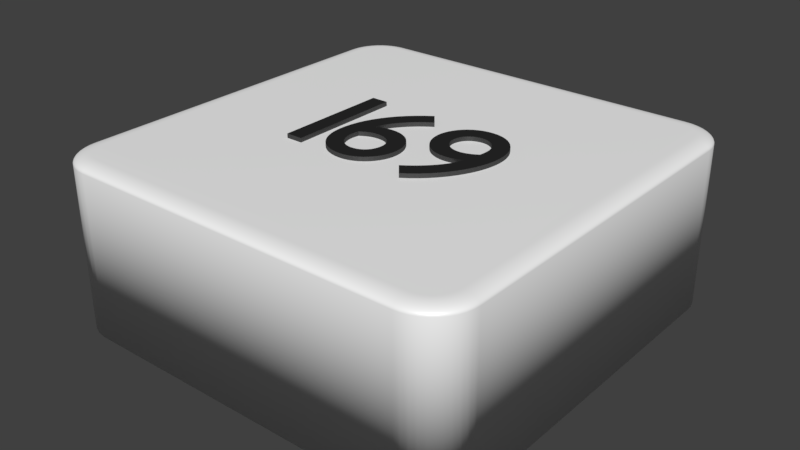 # Source: viereck.wei_.169.blend  (saved by Blender 2.79.0; exported with 4.5.12 LTS)
import bpy
from mathutils import Matrix  # noqa: F401  (used for matrix-valued properties, if any)

bpy.ops.wm.read_factory_settings(use_empty=True)
scene = bpy.context.scene
scene.name = 'Scene'

# ---- collections
col_collection_1 = bpy.data.collections.new('Collection 1'); scene.collection.children.link(col_collection_1)

# ---- materials (node trees are filled in below, after node groups)
mat_material_002 = bpy.data.materials.new('Material.002')
mat_material_002.alpha_threshold = 0.0
mat_material_002.roughness = 0.5
mat_material_006 = bpy.data.materials.new('Material.006')
mat_material_006.alpha_threshold = 0.0
mat_material_006.roughness = 0.5
mat_material_009 = bpy.data.materials.new('Material.009')
mat_material_009.alpha_threshold = 0.0
mat_material_009.roughness = 0.5
mat_material_010 = bpy.data.materials.new('Material.010')
mat_material_010.alpha_threshold = 0.0
mat_material_010.roughness = 0.5

# ---- material node trees
mat_material_002.use_nodes = True; mat_material_002.node_tree.nodes.clear()
_N = mat_material_002.node_tree.nodes; _L = mat_material_002.node_tree.links
n0 = _N.new('ShaderNodeOutputMaterial'); n0.name = 'Material Output'; n0.location = (300, 300)
n1 = _N.new('ShaderNodeMixShader'); n1.name = 'Mix Shader'; n1.location = (125, 271)
n1.inputs[0].default_value = 0.1
n2 = _N.new('ShaderNodeBsdfDiffuse'); n2.name = 'Diffuse BSDF'; n2.location = (-45, 392)
n2.inputs[0].default_value = (1.0, 1.0, 1.0, 1.0)
n3 = _N.new('ShaderNodeBsdfAnisotropic'); n3.name = 'Glossy BSDF'; n3.location = (-110, 201)
n3.distribution = 'GGX'
n3.inputs[1].default_value = 0.4472
_L.new(n2.outputs[0], n1.inputs[1])
_L.new(n1.outputs[0], n0.inputs[0])
_L.new(n3.outputs[0], n1.inputs[2])
n0.is_active_output = True
mat_material_006.use_nodes = True; mat_material_006.node_tree.nodes.clear()
_N = mat_material_006.node_tree.nodes; _L = mat_material_006.node_tree.links
n0 = _N.new('ShaderNodeOutputMaterial'); n0.name = 'Material Output'; n0.location = (408, 300)
n1 = _N.new('ShaderNodeMixShader'); n1.name = 'Mix Shader'; n1.location = (188, 334)
n1.inputs[0].default_value = 0.1
n2 = _N.new('ShaderNodeBsdfDiffuse'); n2.name = 'Diffuse BSDF'; n2.location = (-42, 498)
n2.inputs[0].default_value = (0.01298, 0.01298, 0.01298, 1.0)
n3 = _N.new('ShaderNodeBsdfAnisotropic'); n3.name = 'Glossy BSDF'; n3.location = (-37, 244)
n3.distribution = 'GGX'
n3.inputs[1].default_value = 0.4472
_L.new(n2.outputs[0], n1.inputs[1])
_L.new(n1.outputs[0], n0.inputs[0])
_L.new(n3.outputs[0], n1.inputs[2])
n0.is_active_output = True
mat_material_009.use_nodes = True; mat_material_009.node_tree.nodes.clear()
_N = mat_material_009.node_tree.nodes; _L = mat_material_009.node_tree.links
n0 = _N.new('ShaderNodeBsdfDiffuse'); n0.name = 'Diffuse BSDF'; n0.location = (-11, 313)
n0.inputs[0].default_value = (0.01298, 0.01298, 0.01298, 1.0)
n1 = _N.new('ShaderNodeOutputMaterial'); n1.name = 'Material Output'; n1.location = (543, 333)
n2 = _N.new('ShaderNodeMixShader'); n2.name = 'Mix Shader'; n2.location = (323, 311)
n2.inputs[0].default_value = 0.1
n3 = _N.new('ShaderNodeBsdfAnisotropic'); n3.name = 'Glossy BSDF'; n3.location = (-12, 164)
n3.distribution = 'GGX'
n3.inputs[1].default_value = 0.4472
_L.new(n0.outputs[0], n2.inputs[1])
_L.new(n2.outputs[0], n1.inputs[0])
_L.new(n3.outputs[0], n2.inputs[2])
n1.is_active_output = True
mat_material_010.use_nodes = True; mat_material_010.node_tree.nodes.clear()
_N = mat_material_010.node_tree.nodes; _L = mat_material_010.node_tree.links
n0 = _N.new('ShaderNodeBsdfDiffuse'); n0.name = 'Diffuse BSDF'; n0.location = (10, 300)
n0.inputs[0].default_value = (0.01298, 0.01298, 0.01298, 1.0)
n1 = _N.new('ShaderNodeOutputMaterial'); n1.name = 'Material Output'; n1.location = (383, 229)
n2 = _N.new('ShaderNodeBsdfAnisotropic'); n2.name = 'Glossy BSDF'; n2.location = (9, 167)
n2.distribution = 'GGX'
n2.inputs[1].default_value = 0.4472
n3 = _N.new('ShaderNodeMixShader'); n3.name = 'Mix Shader'; n3.location = (208, 244)
n3.inputs[0].default_value = 0.1
_L.new(n0.outputs[0], n3.inputs[1])
_L.new(n2.outputs[0], n3.inputs[2])
_L.new(n3.outputs[0], n1.inputs[0])
n1.is_active_output = True

# ---- world
world_world = bpy.data.worlds.new('World'); scene.world = world_world
world_world.color = (0.05088, 0.05088, 0.05088)
world_world.use_sun_shadow = False
world_world.sun_shadow_jitter_overblur = 0.0
world_world.cycles.sampling_method = 'MANUAL'

# ---- meshes
me_cube_003 = bpy.data.meshes.new('Cube.003')
me_cube_003.from_pydata([(-0.8, -1.0, -1.0), (-1.0, -0.8, -1.0), (-0.8313, -0.9975, -1.0), (-0.8618, -0.9902, -1.0), (-0.8908, -0.9782, -1.0), (-0.9176, -0.9618, -1.0), (-0.9414, -0.9414, -1.0), (-0.9618, -0.9176, -1.0), (-0.9782, -0.8908, -1.0), (-0.9902, -0.8618, -1.0), (-0.9975, -0.8313, -1.0), (-1.0, 0.8, -1.0), (-0.8, 1.0, -1.0), (-0.9975, 0.8313, -1.0), (-0.9902, 0.8618, -1.0), (-0.9782, 0.8908, -1.0), (-0.9618, 0.9176, -1.0), (-0.9414, 0.9414, -1.0), (-0.9176, 0.9618, -1.0), (-0.8908, 0.9782, -1.0), (-0.8618, 0.9902, -1.0), (-0.8313, 0.9975, -1.0), (1.0, -0.8, -1.0), (0.8, -1.0, -1.0), (0.9975, -0.8313, -1.0), (0.9902, -0.8618, -1.0), (0.9782, -0.8908, -1.0), (0.9618, -0.9176, -1.0), (0.9414, -0.9414, -1.0), (0.9176, -0.9618, -1.0), (0.8908, -0.9782, -1.0), (0.8618, -0.9902, -1.0), (0.8313, -0.9975, -1.0), (0.8, 1.0, -1.0), (1.0, 0.8, -1.0), (0.8313, 0.9975, -1.0), (0.8618, 0.9902, -1.0), (0.8908, 0.9782, -1.0), (0.9176, 0.9618, -1.0), (0.9414, 0.9414, -1.0), (0.9618, 0.9176, -1.0), (0.9782, 0.8908, -1.0), (0.9902, 0.8618, -1.0), (0.9975, 0.8313, -1.0), (-0.92, -0.7969, 1.0), (-1.0, -0.8, 0.92), (-0.9325, -0.7973, 0.999), (-0.9447, -0.7978, 0.9961), (-0.9563, -0.7983, 0.9913), (-0.967, -0.7987, 0.9847), (-0.9766, -0.7991, 0.9766), (-0.9847, -0.7994, 0.967), (-0.9913, -0.7997, 0.9563), (-0.9961, -0.7998, 0.9447), (-0.999, -0.8, 0.9325), (-0.7969, -0.92, 1.0), (-0.8, -1.0, 0.92), (-0.7973, -0.9325, 0.999), (-0.7978, -0.9447, 0.9961), (-0.7983, -0.9563, 0.9913), (-0.7987, -0.967, 0.9847), (-0.7991, -0.9766, 0.9766), (-0.7994, -0.9847, 0.967), (-0.7997, -0.9913, 0.9563), (-0.7998, -0.9961, 0.9447), (-0.8, -0.999, 0.9325), (-0.9183, -0.8187, 1.0), (-0.9975, -0.8313, 0.92), (-0.9307, -0.8207, 0.999), (-0.9428, -0.8226, 0.9961), (-0.9543, -0.8244, 0.9913), (-0.9649, -0.8261, 0.9847), (-0.9743, -0.8276, 0.9766), (-0.9824, -0.8289, 0.967), (-0.9889, -0.8299, 0.9563), (-0.9937, -0.8307, 0.9447), (-0.9966, -0.8311, 0.9325), (-0.9139, -0.837, 1.0), (-0.9902, -0.8618, 0.92), (-0.9258, -0.8409, 0.999), (-0.9375, -0.8447, 0.9961), (-0.9485, -0.8483, 0.9913), (-0.9588, -0.8516, 0.9847), (-0.9679, -0.8545, 0.9766), (-0.9756, -0.8571, 0.967), (-0.9819, -0.8591, 0.9563), (-0.9865, -0.8606, 0.9447), (-0.9893, -0.8615, 0.9325), (-0.9067, -0.8544, 1.0), (-0.9782, -0.8908, 0.92), (-0.9179, -0.8601, 0.999), (-0.9288, -0.8656, 0.9961), (-0.9392, -0.8709, 0.9913), (-0.9487, -0.8758, 0.9847), (-0.9573, -0.8801, 0.9766), (-0.9645, -0.8838, 0.967), (-0.9704, -0.8868, 0.9563), (-0.9747, -0.889, 0.9447), (-0.9773, -0.8903, 0.9325), (-0.8969, -0.8704, 1.0), (-0.9618, -0.9176, 0.92), (-0.907, -0.8778, 0.999), (-0.9169, -0.885, 0.9961), (-0.9264, -0.8918, 0.9913), (-0.935, -0.8981, 0.9847), (-0.9428, -0.9037, 0.9766), (-0.9494, -0.9085, 0.967), (-0.9547, -0.9124, 0.9563), (-0.9586, -0.9152, 0.9447), (-0.961, -0.917, 0.9325), (-0.8847, -0.8847, 1.0), (-0.9414, -0.9414, 0.92), (-0.8936, -0.8936, 0.999), (-0.9022, -0.9022, 0.9961), (-0.9104, -0.9104, 0.9913), (-0.918, -0.918, 0.9847), (-0.9248, -0.9248, 0.9766), (-0.9306, -0.9306, 0.967), (-0.9352, -0.9352, 0.9563), (-0.9386, -0.9386, 0.9447), (-0.9407, -0.9407, 0.9325), (-0.8704, -0.8969, 1.0), (-0.9176, -0.9618, 0.92), (-0.8778, -0.907, 0.999), (-0.885, -0.9169, 0.9961), (-0.8918, -0.9264, 0.9913), (-0.8981, -0.935, 0.9847), (-0.9037, -0.9428, 0.9766), (-0.9085, -0.9494, 0.967), (-0.9124, -0.9547, 0.9563), (-0.9152, -0.9586, 0.9447), (-0.917, -0.961, 0.9325), (-0.8544, -0.9067, 1.0), (-0.8908, -0.9782, 0.92), (-0.8601, -0.9179, 0.999), (-0.8656, -0.9288, 0.9961), (-0.8709, -0.9392, 0.9913), (-0.8758, -0.9487, 0.9847), (-0.8801, -0.9573, 0.9766), (-0.8838, -0.9645, 0.967), (-0.8868, -0.9704, 0.9563), (-0.889, -0.9747, 0.9447), (-0.8903, -0.9773, 0.9325), (-0.837, -0.9139, 1.0), (-0.8618, -0.9902, 0.92), (-0.8409, -0.9258, 0.999), (-0.8447, -0.9375, 0.9961), (-0.8483, -0.9485, 0.9913), (-0.8516, -0.9588, 0.9847), (-0.8545, -0.9679, 0.9766), (-0.8571, -0.9756, 0.967), (-0.8591, -0.9819, 0.9563), (-0.8606, -0.9865, 0.9447), (-0.8615, -0.9893, 0.9325), (-0.8187, -0.9183, 1.0), (-0.8313, -0.9975, 0.92), (-0.8207, -0.9307, 0.999), (-0.8226, -0.9428, 0.9961), (-0.8244, -0.9543, 0.9913), (-0.8261, -0.9649, 0.9847), (-0.8276, -0.9743, 0.9766), (-0.8289, -0.9824, 0.967), (-0.8299, -0.9889, 0.9563), (-0.8307, -0.9937, 0.9447), (-0.8311, -0.9966, 0.9325), (-0.7969, 0.92, 1.0), (-0.8, 1.0, 0.92), (-0.7973, 0.9325, 0.999), (-0.7978, 0.9447, 0.9961), (-0.7983, 0.9563, 0.9913), (-0.7987, 0.967, 0.9847), (-0.7991, 0.9766, 0.9766), (-0.7994, 0.9847, 0.967), (-0.7997, 0.9913, 0.9563), (-0.7998, 0.9961, 0.9447), (-0.8, 0.999, 0.9325), (-0.92, 0.7969, 1.0), (-1.0, 0.8, 0.92), (-0.9325, 0.7973, 0.999), (-0.9447, 0.7978, 0.9961), (-0.9563, 0.7983, 0.9913), (-0.967, 0.7987, 0.9847), (-0.9766, 0.7991, 0.9766), (-0.9847, 0.7994, 0.967), (-0.9913, 0.7997, 0.9563), (-0.9961, 0.7998, 0.9447), (-0.999, 0.8, 0.9325), (-0.8187, 0.9183, 1.0), (-0.8313, 0.9975, 0.92), (-0.8207, 0.9307, 0.999), (-0.8226, 0.9428, 0.9961), (-0.8244, 0.9543, 0.9913), (-0.8261, 0.9649, 0.9847), (-0.8276, 0.9743, 0.9766), (-0.8289, 0.9824, 0.967), (-0.8299, 0.9889, 0.9563), (-0.8307, 0.9937, 0.9447), (-0.8311, 0.9966, 0.9325), (-0.837, 0.9139, 1.0), (-0.8618, 0.9902, 0.92), (-0.8409, 0.9258, 0.999), (-0.8447, 0.9375, 0.9961), (-0.8483, 0.9485, 0.9913), (-0.8516, 0.9588, 0.9847), (-0.8545, 0.9679, 0.9766), (-0.8571, 0.9756, 0.967), (-0.8591, 0.9819, 0.9563), (-0.8606, 0.9865, 0.9447), (-0.8615, 0.9893, 0.9325), (-0.8544, 0.9067, 1.0), (-0.8908, 0.9782, 0.92), (-0.8601, 0.9179, 0.999), (-0.8656, 0.9288, 0.9961), (-0.8709, 0.9392, 0.9913), (-0.8758, 0.9487, 0.9847), (-0.8801, 0.9573, 0.9766), (-0.8838, 0.9645, 0.967), (-0.8868, 0.9704, 0.9563), (-0.889, 0.9747, 0.9447), (-0.8903, 0.9773, 0.9325), (-0.8704, 0.8969, 1.0), (-0.9176, 0.9618, 0.92), (-0.8778, 0.907, 0.999), (-0.885, 0.9169, 0.9961), (-0.8918, 0.9264, 0.9913), (-0.8981, 0.935, 0.9847), (-0.9037, 0.9428, 0.9766), (-0.9085, 0.9494, 0.967), (-0.9124, 0.9547, 0.9563), (-0.9152, 0.9586, 0.9447), (-0.917, 0.961, 0.9325), (-0.8847, 0.8847, 1.0), (-0.9414, 0.9414, 0.92), (-0.8936, 0.8936, 0.999), (-0.9022, 0.9022, 0.9961), (-0.9104, 0.9104, 0.9913), (-0.918, 0.918, 0.9847), (-0.9248, 0.9248, 0.9766), (-0.9306, 0.9306, 0.967), (-0.9352, 0.9352, 0.9563), (-0.9386, 0.9386, 0.9447), (-0.9407, 0.9407, 0.9325), (-0.8969, 0.8704, 1.0), (-0.9618, 0.9176, 0.92), (-0.907, 0.8778, 0.999), (-0.9169, 0.885, 0.9961), (-0.9264, 0.8918, 0.9913), (-0.935, 0.8981, 0.9847), (-0.9428, 0.9037, 0.9766), (-0.9494, 0.9085, 0.967), (-0.9547, 0.9124, 0.9563), (-0.9586, 0.9152, 0.9447), (-0.961, 0.917, 0.9325), (-0.9067, 0.8544, 1.0), (-0.9782, 0.8908, 0.92), (-0.9179, 0.8601, 0.999), (-0.9288, 0.8656, 0.9961), (-0.9392, 0.8709, 0.9913), (-0.9487, 0.8758, 0.9847), (-0.9573, 0.8801, 0.9766), (-0.9645, 0.8838, 0.967), (-0.9704, 0.8868, 0.9563), (-0.9747, 0.889, 0.9447), (-0.9773, 0.8903, 0.9325), (-0.9139, 0.837, 1.0), (-0.9902, 0.8618, 0.92), (-0.9258, 0.8409, 0.999), (-0.9375, 0.8447, 0.9961), (-0.9485, 0.8483, 0.9913), (-0.9588, 0.8516, 0.9847), (-0.9679, 0.8545, 0.9766), (-0.9756, 0.8571, 0.967), (-0.9819, 0.8591, 0.9563), (-0.9865, 0.8606, 0.9447), (-0.9893, 0.8615, 0.9325), (-0.9183, 0.8187, 1.0), (-0.9975, 0.8313, 0.92), (-0.9307, 0.8207, 0.999), (-0.9428, 0.8226, 0.9961), (-0.9543, 0.8244, 0.9913), (-0.9649, 0.8261, 0.9847), (-0.9743, 0.8276, 0.9766), (-0.9824, 0.8289, 0.967), (-0.9889, 0.8299, 0.9563), (-0.9937, 0.8307, 0.9447), (-0.9966, 0.8311, 0.9325), (0.7969, -0.92, 1.0), (0.8, -1.0, 0.92), (0.7973, -0.9325, 0.999), (0.7978, -0.9447, 0.9961), (0.7983, -0.9563, 0.9913), (0.7987, -0.967, 0.9847), (0.7991, -0.9766, 0.9766), (0.7994, -0.9847, 0.967), (0.7997, -0.9913, 0.9563), (0.7998, -0.9961, 0.9447), (0.8, -0.999, 0.9325), (0.92, -0.7969, 1.0), (1.0, -0.8, 0.92), (0.9325, -0.7973, 0.999), (0.9447, -0.7978, 0.9961), (0.9563, -0.7983, 0.9913), (0.967, -0.7987, 0.9847), (0.9766, -0.7991, 0.9766), (0.9847, -0.7994, 0.967), (0.9913, -0.7997, 0.9563), (0.9961, -0.7998, 0.9447), (0.999, -0.8, 0.9325), (0.8187, -0.9183, 1.0), (0.8313, -0.9975, 0.92), (0.8207, -0.9307, 0.999), (0.8226, -0.9428, 0.9961), (0.8244, -0.9543, 0.9913), (0.8261, -0.9649, 0.9847), (0.8276, -0.9743, 0.9766), (0.8289, -0.9824, 0.967), (0.8299, -0.9889, 0.9563), (0.8307, -0.9937, 0.9447), (0.8311, -0.9966, 0.9325), (0.837, -0.9139, 1.0), (0.8618, -0.9902, 0.92), (0.8409, -0.9258, 0.999), (0.8447, -0.9375, 0.9961), (0.8483, -0.9485, 0.9913), (0.8516, -0.9588, 0.9847), (0.8545, -0.9679, 0.9766), (0.8571, -0.9756, 0.967), (0.8591, -0.9819, 0.9563), (0.8606, -0.9865, 0.9447), (0.8615, -0.9893, 0.9325), (0.8544, -0.9067, 1.0), (0.8908, -0.9782, 0.92), (0.8601, -0.9179, 0.999), (0.8656, -0.9288, 0.9961), (0.8709, -0.9392, 0.9913), (0.8758, -0.9487, 0.9847), (0.8801, -0.9573, 0.9766), (0.8838, -0.9645, 0.967), (0.8868, -0.9704, 0.9563), (0.889, -0.9747, 0.9447), (0.8903, -0.9773, 0.9325), (0.8704, -0.8969, 1.0), (0.9176, -0.9618, 0.92), (0.8778, -0.907, 0.999), (0.885, -0.9169, 0.9961), (0.8918, -0.9264, 0.9913), (0.8981, -0.935, 0.9847), (0.9037, -0.9428, 0.9766), (0.9085, -0.9494, 0.967), (0.9124, -0.9547, 0.9563), (0.9152, -0.9586, 0.9447), (0.917, -0.961, 0.9325), (0.8847, -0.8847, 1.0), (0.9414, -0.9414, 0.92), (0.8936, -0.8936, 0.999), (0.9022, -0.9022, 0.9961), (0.9104, -0.9104, 0.9913), (0.918, -0.918, 0.9847), (0.9248, -0.9248, 0.9766), (0.9306, -0.9306, 0.967), (0.9352, -0.9352, 0.9563), (0.9386, -0.9386, 0.9447), (0.9407, -0.9407, 0.9325), (0.8969, -0.8704, 1.0), (0.9618, -0.9176, 0.92), (0.907, -0.8778, 0.999), (0.9169, -0.885, 0.9961), (0.9264, -0.8918, 0.9913), (0.935, -0.8981, 0.9847), (0.9428, -0.9037, 0.9766), (0.9494, -0.9085, 0.967), (0.9547, -0.9124, 0.9563), (0.9586, -0.9152, 0.9447), (0.961, -0.917, 0.9325), (0.9067, -0.8544, 1.0), (0.9782, -0.8908, 0.92), (0.9179, -0.8601, 0.999), (0.9288, -0.8656, 0.9961), (0.9392, -0.8709, 0.9913), (0.9487, -0.8758, 0.9847), (0.9573, -0.8801, 0.9766), (0.9645, -0.8838, 0.967), (0.9704, -0.8868, 0.9563), (0.9747, -0.889, 0.9447), (0.9773, -0.8903, 0.9325), (0.9139, -0.837, 1.0), (0.9902, -0.8618, 0.92), (0.9258, -0.8409, 0.999), (0.9375, -0.8447, 0.9961), (0.9485, -0.8483, 0.9913), (0.9588, -0.8516, 0.9847), (0.9679, -0.8545, 0.9766), (0.9756, -0.8571, 0.967), (0.9819, -0.8591, 0.9563), (0.9865, -0.8606, 0.9447), (0.9893, -0.8615, 0.9325), (0.9183, -0.8187, 1.0), (0.9975, -0.8313, 0.92), (0.9307, -0.8207, 0.999), (0.9428, -0.8226, 0.9961), (0.9543, -0.8244, 0.9913), (0.9649, -0.8261, 0.9847), (0.9743, -0.8276, 0.9766), (0.9824, -0.8289, 0.967), (0.9889, -0.8299, 0.9563), (0.9937, -0.8307, 0.9447), (0.9966, -0.8311, 0.9325), (0.92, 0.7969, 1.0), (1.0, 0.8, 0.92), (0.9325, 0.7973, 0.999), (0.9447, 0.7978, 0.9961), (0.9563, 0.7983, 0.9913), (0.967, 0.7987, 0.9847), (0.9766, 0.7991, 0.9766), (0.9847, 0.7994, 0.967), (0.9913, 0.7997, 0.9563), (0.9961, 0.7998, 0.9447), (0.999, 0.8, 0.9325), (0.7969, 0.92, 1.0), (0.8, 1.0, 0.92), (0.7973, 0.9325, 0.999), (0.7978, 0.9447, 0.9961), (0.7983, 0.9563, 0.9913), (0.7987, 0.967, 0.9847), (0.7991, 0.9766, 0.9766), (0.7994, 0.9847, 0.967), (0.7997, 0.9913, 0.9563), (0.7998, 0.9961, 0.9447), (0.8, 0.999, 0.9325), (0.9183, 0.8187, 1.0), (0.9975, 0.8313, 0.92), (0.9307, 0.8207, 0.999), (0.9428, 0.8226, 0.9961), (0.9543, 0.8244, 0.9913), (0.9649, 0.8261, 0.9847), (0.9743, 0.8276, 0.9766), (0.9824, 0.8289, 0.967), (0.9889, 0.8299, 0.9563), (0.9937, 0.8307, 0.9447), (0.9966, 0.8311, 0.9325), (0.9139, 0.837, 1.0), (0.9902, 0.8618, 0.92), (0.9258, 0.8409, 0.999), (0.9375, 0.8447, 0.9961), (0.9485, 0.8483, 0.9913), (0.9588, 0.8516, 0.9847), (0.9679, 0.8545, 0.9766), (0.9756, 0.8571, 0.967), (0.9819, 0.8591, 0.9563), (0.9865, 0.8606, 0.9447), (0.9893, 0.8615, 0.9325), (0.9067, 0.8544, 1.0), (0.9782, 0.8908, 0.92), (0.9179, 0.8601, 0.999), (0.9288, 0.8656, 0.9961), (0.9392, 0.8709, 0.9913), (0.9487, 0.8758, 0.9847), (0.9573, 0.8801, 0.9766), (0.9645, 0.8838, 0.967), (0.9704, 0.8868, 0.9563), (0.9747, 0.889, 0.9447), (0.9773, 0.8903, 0.9325), (0.8969, 0.8704, 1.0), (0.9618, 0.9176, 0.92), (0.907, 0.8778, 0.999), (0.9169, 0.885, 0.9961), (0.9264, 0.8918, 0.9913), (0.935, 0.8981, 0.9847), (0.9428, 0.9037, 0.9766), (0.9494, 0.9085, 0.967), (0.9547, 0.9124, 0.9563), (0.9586, 0.9152, 0.9447), (0.961, 0.917, 0.9325), (0.8847, 0.8847, 1.0), (0.9414, 0.9414, 0.92), (0.8936, 0.8936, 0.999), (0.9022, 0.9022, 0.9961), (0.9104, 0.9104, 0.9913), (0.918, 0.918, 0.9847), (0.9248, 0.9248, 0.9766), (0.9306, 0.9306, 0.967), (0.9352, 0.9352, 0.9563), (0.9386, 0.9386, 0.9447), (0.9407, 0.9407, 0.9325), (0.8704, 0.8969, 1.0), (0.9176, 0.9618, 0.92), (0.8778, 0.907, 0.999), (0.885, 0.9169, 0.9961), (0.8918, 0.9264, 0.9913), (0.8981, 0.935, 0.9847), (0.9037, 0.9428, 0.9766), (0.9085, 0.9494, 0.967), (0.9124, 0.9547, 0.9563), (0.9152, 0.9586, 0.9447), (0.917, 0.961, 0.9325), (0.8544, 0.9067, 1.0), (0.8908, 0.9782, 0.92), (0.8601, 0.9179, 0.999), (0.8656, 0.9288, 0.9961), (0.8709, 0.9392, 0.9913), (0.8758, 0.9487, 0.9847), (0.8801, 0.9573, 0.9766), (0.8838, 0.9645, 0.967), (0.8868, 0.9704, 0.9563), (0.889, 0.9747, 0.9447), (0.8903, 0.9773, 0.9325), (0.837, 0.9139, 1.0), (0.8618, 0.9902, 0.92), (0.8409, 0.9258, 0.999), (0.8447, 0.9375, 0.9961), (0.8483, 0.9485, 0.9913), (0.8516, 0.9588, 0.9847), (0.8545, 0.9679, 0.9766), (0.8571, 0.9756, 0.967), (0.8591, 0.9819, 0.9563), (0.8606, 0.9865, 0.9447), (0.8615, 0.9893, 0.9325), (0.8187, 0.9183, 1.0), (0.8313, 0.9975, 0.92), (0.8207, 0.9307, 0.999), (0.8226, 0.9428, 0.9961), (0.8244, 0.9543, 0.9913), (0.8261, 0.9649, 0.9847), (0.8276, 0.9743, 0.9766), (0.8289, 0.9824, 0.967), (0.8299, 0.9889, 0.9563), (0.8307, 0.9937, 0.9447), (0.8311, 0.9966, 0.9325), (-0.305, 0.2728, 1.05), (-0.3834, 0.2728, 1.05), (-0.3834, -0.2728, 1.05), (-0.305, -0.2728, 1.05), (-0.305, 0.2728, 0.95), (-0.3834, 0.2728, 0.95), (-0.3834, -0.2728, 0.95), (-0.305, -0.2728, 0.95), (0.2287, -0.2815, 1.05), (0.26, -0.2604, 1.05), (0.2894, -0.2367, 1.05), (0.317, -0.2106, 1.05), (0.3425, -0.1824, 1.05), (0.3656, -0.1525, 1.05), (0.3863, -0.1212, 1.05), (0.4044, -0.08873, 1.05), (0.4196, -0.05547, 1.05), (0.4317, -0.02172, 1.05), (0.4406, 0.0122, 1.05), (0.4461, 0.04598, 1.05), (0.4479, 0.07931, 1.05), (0.4465, 0.1073, 1.05), (0.4421, 0.1338, 1.05), (0.435, 0.1587, 1.05), (0.4253, 0.1818, 1.05), (0.4133, 0.2029, 1.05), (0.3989, 0.2218, 1.05), (0.3825, 0.2383, 1.05), (0.3642, 0.2523, 1.05), (0.344, 0.2635, 1.05), (0.3222, 0.2717, 1.05), (0.2989, 0.2768, 1.05), (0.2743, 0.2785, 1.05), (0.2499, 0.2769, 1.05), (0.227, 0.2722, 1.05), (0.2058, 0.2646, 1.05), (0.1864, 0.2546, 1.05), (0.1689, 0.2423, 1.05), (0.1533, 0.228, 1.05), (0.1399, 0.2121, 1.05), (0.1287, 0.1947, 1.05), (0.1198, 0.1763, 1.05), (0.1133, 0.1569, 1.05), (0.1093, 0.1371, 1.05), (0.1079, 0.1169, 1.05), (0.1093, 0.09513, 1.05), (0.1134, 0.07429, 1.05), (0.1199, 0.05458, 1.05), (0.1288, 0.03617, 1.05), (0.1398, 0.01926, 1.05), (0.1527, 0.004013, 1.05), (0.1675, -0.009382, 1.05), (0.1839, -0.02075, 1.05), (0.2018, -0.0299, 1.05), (0.2209, -0.03666, 1.05), (0.2412, -0.04085, 1.05), (0.2623, -0.04229, 1.05), (0.2696, -0.04211, 1.05), (0.277, -0.04157, 1.05), (0.2844, -0.04069, 1.05), (0.2918, -0.03947, 1.05), (0.2992, -0.03793, 1.05), (0.3065, -0.03609, 1.05), (0.3138, -0.03394, 1.05), (0.3209, -0.0315, 1.05), (0.3278, -0.02879, 1.05), (0.3345, -0.02581, 1.05), (0.341, -0.02257, 1.05), (0.3471, -0.01909, 1.05), (0.3424, -0.03642, 1.05), (0.3359, -0.05398, 1.05), (0.3277, -0.07167, 1.05), (0.3177, -0.08943, 1.05), (0.306, -0.1072, 1.05), (0.2927, -0.1248, 1.05), (0.2779, -0.1422, 1.05), (0.2614, -0.1594, 1.05), (0.2434, -0.1762, 1.05), (0.224, -0.1927, 1.05), (0.2031, -0.2086, 1.05), (0.1807, -0.2239, 1.05), (0.1863, 0.1177, 1.05), (0.1871, 0.13, 1.05), (0.1894, 0.1416, 1.05), (0.193, 0.1525, 1.05), (0.198, 0.1625, 1.05), (0.2043, 0.1717, 1.05), (0.2116, 0.1798, 1.05), (0.2201, 0.1869, 1.05), (0.2296, 0.1929, 1.05), (0.24, 0.1977, 1.05), (0.2513, 0.2012, 1.05), (0.2633, 0.2034, 1.05), (0.2759, 0.2041, 1.05), (0.2883, 0.2032, 1.05), (0.3002, 0.2005, 1.05), (0.3115, 0.1962, 1.05), (0.322, 0.1903, 1.05), (0.3317, 0.1831, 1.05), (0.3404, 0.1747, 1.05), (0.3482, 0.1652, 1.05), (0.3547, 0.1547, 1.05), (0.36, 0.1434, 1.05), (0.3639, 0.1313, 1.05), (0.3663, 0.1187, 1.05), (0.3671, 0.1057, 1.05), (0.3671, 0.1024, 1.05), (0.3671, 0.09907, 1.05), (0.3671, 0.0958, 1.05), (0.367, 0.09253, 1.05), (0.3669, 0.08921, 1.05), (0.3666, 0.08581, 1.05), (0.3664, 0.0823, 1.05), (0.366, 0.07863, 1.05), (0.3655, 0.07478, 1.05), (0.3648, 0.07069, 1.05), (0.3641, 0.06635, 1.05), (0.3631, 0.06171, 1.05), (0.3557, 0.05676, 1.05), (0.3483, 0.0523, 1.05), (0.3408, 0.04831, 1.05), (0.3334, 0.04479, 1.05), (0.326, 0.04173, 1.05), (0.3187, 0.03911, 1.05), (0.3116, 0.03693, 1.05), (0.3047, 0.03517, 1.05), (0.2979, 0.03381, 1.05), (0.2914, 0.03286, 1.05), (0.2851, 0.0323, 1.05), (0.2791, 0.03211, 1.05), (0.2666, 0.0329, 1.05), (0.2545, 0.03518, 1.05), (0.243, 0.03885, 1.05), (0.2323, 0.04382, 1.05), (0.2225, 0.04997, 1.05), (0.2135, 0.05721, 1.05), (0.2057, 0.06544, 1.05), (0.199, 0.07454, 1.05), (0.1936, 0.08443, 1.05), (0.1897, 0.09498, 1.05), (0.1872, 0.1061, 1.05), (0.2287, -0.2815, 0.95), (0.26, -0.2604, 0.95), (0.2894, -0.2367, 0.95), (0.317, -0.2106, 0.95), (0.3425, -0.1824, 0.95), (0.3656, -0.1525, 0.95), (0.3863, -0.1212, 0.95), (0.4044, -0.08873, 0.95), (0.4196, -0.05547, 0.95), (0.4317, -0.02172, 0.95), (0.4406, 0.0122, 0.95), (0.4461, 0.04598, 0.95), (0.4479, 0.07931, 0.95), (0.4465, 0.1073, 0.95), (0.4421, 0.1338, 0.95), (0.435, 0.1587, 0.95), (0.4253, 0.1818, 0.95), (0.4133, 0.2029, 0.95), (0.3989, 0.2218, 0.95), (0.3825, 0.2383, 0.95), (0.3642, 0.2523, 0.95), (0.344, 0.2635, 0.95), (0.3222, 0.2717, 0.95), (0.2989, 0.2768, 0.95), (0.2743, 0.2785, 0.95), (0.2499, 0.2769, 0.95), (0.227, 0.2722, 0.95), (0.2058, 0.2646, 0.95), (0.1864, 0.2546, 0.95), (0.1689, 0.2423, 0.95), (0.1533, 0.228, 0.95), (0.1399, 0.2121, 0.95), (0.1287, 0.1947, 0.95), (0.1198, 0.1763, 0.95), (0.1133, 0.1569, 0.95), (0.1093, 0.1371, 0.95), (0.1079, 0.1169, 0.95), (0.1093, 0.09513, 0.95), (0.1134, 0.07429, 0.95), (0.1199, 0.05458, 0.95), (0.1288, 0.03617, 0.95), (0.1398, 0.01926, 0.95), (0.1527, 0.004013, 0.95), (0.1675, -0.009382, 0.95), (0.1839, -0.02075, 0.95), (0.2018, -0.0299, 0.95), (0.2209, -0.03666, 0.95), (0.2412, -0.04085, 0.95), (0.2623, -0.04229, 0.95), (0.2696, -0.04211, 0.95), (0.277, -0.04157, 0.95), (0.2844, -0.04069, 0.95), (0.2918, -0.03947, 0.95), (0.2992, -0.03793, 0.95), (0.3065, -0.03609, 0.95), (0.3138, -0.03394, 0.95), (0.3209, -0.0315, 0.95), (0.3278, -0.02879, 0.95), (0.3345, -0.02581, 0.95), (0.341, -0.02257, 0.95), (0.3471, -0.01909, 0.95), (0.3424, -0.03642, 0.95), (0.3359, -0.05398, 0.95), (0.3277, -0.07167, 0.95), (0.3177, -0.08943, 0.95), (0.306, -0.1072, 0.95), (0.2927, -0.1248, 0.95), (0.2779, -0.1422, 0.95), (0.2614, -0.1594, 0.95), (0.2434, -0.1762, 0.95), (0.224, -0.1927, 0.95), (0.2031, -0.2086, 0.95), (0.1807, -0.2239, 0.95), (0.1863, 0.1177, 0.95), (0.1871, 0.13, 0.95), (0.1894, 0.1416, 0.95), (0.193, 0.1525, 0.95), (0.198, 0.1625, 0.95), (0.2043, 0.1717, 0.95), (0.2116, 0.1798, 0.95), (0.2201, 0.1869, 0.95), (0.2296, 0.1929, 0.95), (0.24, 0.1977, 0.95), (0.2513, 0.2012, 0.95), (0.2633, 0.2034, 0.95), (0.2759, 0.2041, 0.95), (0.2883, 0.2032, 0.95), (0.3002, 0.2005, 0.95), (0.3115, 0.1962, 0.95), (0.322, 0.1903, 0.95), (0.3317, 0.1831, 0.95), (0.3404, 0.1747, 0.95), (0.3482, 0.1652, 0.95), (0.3547, 0.1547, 0.95), (0.36, 0.1434, 0.95), (0.3639, 0.1313, 0.95), (0.3663, 0.1187, 0.95), (0.3671, 0.1057, 0.95), (0.3671, 0.1024, 0.95), (0.3671, 0.09907, 0.95), (0.3671, 0.0958, 0.95), (0.367, 0.09253, 0.95), (0.3669, 0.08921, 0.95), (0.3666, 0.08581, 0.95), (0.3664, 0.0823, 0.95), (0.366, 0.07863, 0.95), (0.3655, 0.07478, 0.95), (0.3648, 0.07069, 0.95), (0.3641, 0.06635, 0.95), (0.3631, 0.06171, 0.95), (0.3557, 0.05676, 0.95), (0.3483, 0.0523, 0.95), (0.3408, 0.04831, 0.95), (0.3334, 0.04479, 0.95), (0.326, 0.04173, 0.95), (0.3187, 0.03911, 0.95), (0.3116, 0.03693, 0.95), (0.3047, 0.03517, 0.95), (0.2979, 0.03381, 0.95), (0.2914, 0.03286, 0.95), (0.2851, 0.0323, 0.95), (0.2791, 0.03211, 0.95), (0.2666, 0.0329, 0.95), (0.2545, 0.03518, 0.95), (0.243, 0.03885, 0.95), (0.2323, 0.04382, 0.95), (0.2225, 0.04997, 0.95), (0.2135, 0.05721, 0.95), (0.2057, 0.06544, 0.95), (0.199, 0.07454, 0.95), (0.1936, 0.08443, 0.95), (0.1897, 0.09498, 0.95), (0.1872, 0.1061, 0.95), (-0.03417, 0.2743, 1.05), (-0.06821, 0.2499, 1.05), (-0.09951, 0.2239, 1.05), (-0.128, 0.1965, 1.05), (-0.1537, 0.1678, 1.05), (-0.1765, 0.1379, 1.05), (-0.1965, 0.107, 1.05), (-0.2134, 0.07525, 1.05), (-0.2274, 0.04273, 1.05), (-0.2384, 0.009602, 1.05), (-0.2462, -0.024, 1.05), (-0.251, -0.05794, 1.05), (-0.2526, -0.09209, 1.05), (-0.2511, -0.1201, 1.05), (-0.2468, -0.1464, 1.05), (-0.2398, -0.1709, 1.05), (-0.2302, -0.1935, 1.05), (-0.2182, -0.2139, 1.05), (-0.2039, -0.2321, 1.05), (-0.1873, -0.2479, 1.05), (-0.1688, -0.2611, 1.05), (-0.1483, -0.2716, 1.05), (-0.126, -0.2793, 1.05), (-0.102, -0.2841, 1.05), (-0.07657, -0.2857, 1.05), (-0.05508, -0.2842, 1.05), (-0.03438, -0.2798, 1.05), (-0.01465, -0.2727, 1.05), (0.003879, -0.2631, 1.05), (0.02101, -0.2513, 1.05), (0.03653, -0.2374, 1.05), (0.05024, -0.2216, 1.05), (0.06192, -0.2043, 1.05), (0.07137, -0.1854, 1.05), (0.07838, -0.1654, 1.05), (0.08274, -0.1444, 1.05), (0.08423, -0.1225, 1.05), (0.08289, -0.1004, 1.05), (0.07897, -0.0793, 1.05), (0.07262, -0.05947, 1.05), (0.064, -0.04103, 1.05), (0.05325, -0.02415, 1.05), (0.04053, -0.008986, 1.05), (0.026, 0.004295, 1.05), (0.009805, 0.01553, 1.05), (-0.007903, 0.02455, 1.05), (-0.02697, 0.0312, 1.05), (-0.04724, 0.03531, 1.05), (-0.06857, 0.03671, 1.05), (-0.0774, 0.03649, 1.05), (-0.08591, 0.03583, 1.05), (-0.09409, 0.03479, 1.05), (-0.102, 0.0334, 1.05), (-0.1095, 0.03169, 1.05), (-0.1168, 0.02971, 1.05), (-0.1237, 0.0275, 1.05), (-0.1304, 0.0251, 1.05), (-0.1367, 0.02254, 1.05), (-0.1428, 0.01986, 1.05), (-0.1486, 0.01711, 1.05), (-0.1542, 0.01431, 1.05), (-0.1476, 0.03336, 1.05), (-0.1393, 0.05241, 1.05), (-0.1294, 0.07133, 1.05), (-0.1179, 0.08999, 1.05), (-0.1051, 0.1083, 1.05), (-0.09097, 0.126, 1.05), (-0.07572, 0.1431, 1.05), (-0.05947, 0.1594, 1.05), (-0.04234, 0.1749, 1.05), (-0.02446, 0.1892, 1.05), (-0.005961, 0.2024, 1.05), (0.01303, 0.2143, 1.05), (-0.171, -0.06649, 1.05), (-0.1627, -0.06121, 1.05), (-0.155, -0.05657, 1.05), (-0.1477, -0.05254, 1.05), (-0.1407, -0.04906, 1.05), (-0.134, -0.04612, 1.05), (-0.1275, -0.04369, 1.05), (-0.1209, -0.04171, 1.05), (-0.1143, -0.04017, 1.05), (-0.1074, -0.03904, 1.05), (-0.1002, -0.03826, 1.05), (-0.09267, -0.03782, 1.05), (-0.08457, -0.03769, 1.05), (-0.07186, -0.03842, 1.05), (-0.05981, -0.04057, 1.05), (-0.0485, -0.04406, 1.05), (-0.03802, -0.0488, 1.05), (-0.02844, -0.0547, 1.05), (-0.01987, -0.06169, 1.05), (-0.01237, -0.06967, 1.05), (-0.006047, -0.07857, 1.05), (-0.0009783, -0.08831, 1.05), (0.002749, -0.0988, 1.05), (0.005049, -0.1099, 1.05), (0.005834, -0.1217, 1.05), (0.005112, -0.1347, 1.05), (0.002986, -0.1469, 1.05), (-0.0004783, -0.1583, 1.05), (-0.005218, -0.1687, 1.05), (-0.01117, -0.1782, 1.05), (-0.01827, -0.1866, 1.05), (-0.02645, -0.1939, 1.05), (-0.03565, -0.2, 1.05), (-0.0458, -0.2048, 1.05), (-0.05685, -0.2084, 1.05), (-0.06873, -0.2105, 1.05), (-0.08137, -0.2113, 1.05), (-0.09546, -0.2101, 1.05), (-0.1092, -0.2068, 1.05), (-0.1223, -0.2013, 1.05), (-0.1345, -0.1937, 1.05), (-0.1455, -0.184, 1.05), (-0.1553, -0.1725, 1.05), (-0.1634, -0.1591, 1.05), (-0.1696, -0.1438, 1.05), (-0.1737, -0.1269, 1.05), (-0.1755, -0.1083, 1.05), (-0.1747, -0.08816, 1.05), (-0.03417, 0.2743, 0.95), (-0.06821, 0.2499, 0.95), (-0.09951, 0.2239, 0.95), (-0.128, 0.1965, 0.95), (-0.1537, 0.1678, 0.95), (-0.1765, 0.1379, 0.95), (-0.1965, 0.107, 0.95), (-0.2134, 0.07525, 0.95), (-0.2274, 0.04273, 0.95), (-0.2384, 0.009602, 0.95), (-0.2462, -0.024, 0.95), (-0.251, -0.05794, 0.95), (-0.2526, -0.09209, 0.95), (-0.2511, -0.1201, 0.95), (-0.2468, -0.1464, 0.95), (-0.2398, -0.1709, 0.95), (-0.2302, -0.1935, 0.95), (-0.2182, -0.2139, 0.95), (-0.2039, -0.2321, 0.95), (-0.1873, -0.2479, 0.95), (-0.1688, -0.2611, 0.95), (-0.1483, -0.2716, 0.95), (-0.126, -0.2793, 0.95), (-0.102, -0.2841, 0.95), (-0.07657, -0.2857, 0.95), (-0.05508, -0.2842, 0.95), (-0.03438, -0.2798, 0.95), (-0.01465, -0.2727, 0.95), (0.003879, -0.2631, 0.95), (0.02101, -0.2513, 0.95), (0.03653, -0.2374, 0.95), (0.05024, -0.2216, 0.95), (0.06192, -0.2043, 0.95), (0.07137, -0.1854, 0.95), (0.07838, -0.1654, 0.95), (0.08274, -0.1444, 0.95), (0.08423, -0.1225, 0.95), (0.08289, -0.1004, 0.95), (0.07897, -0.0793, 0.95), (0.07262, -0.05947, 0.95), (0.064, -0.04103, 0.95), (0.05325, -0.02415, 0.95), (0.04053, -0.008986, 0.95), (0.026, 0.004295, 0.95), (0.009805, 0.01553, 0.95), (-0.007903, 0.02455, 0.95), (-0.02697, 0.0312, 0.95), (-0.04724, 0.03531, 0.95), (-0.06857, 0.03671, 0.95), (-0.0774, 0.03649, 0.95), (-0.08591, 0.03583, 0.95), (-0.09409, 0.03479, 0.95), (-0.102, 0.0334, 0.95), (-0.1095, 0.03169, 0.95), (-0.1168, 0.02971, 0.95), (-0.1237, 0.0275, 0.95), (-0.1304, 0.0251, 0.95), (-0.1367, 0.02254, 0.95), (-0.1428, 0.01986, 0.95), (-0.1486, 0.01711, 0.95), (-0.1542, 0.01431, 0.95), (-0.1476, 0.03336, 0.95), (-0.1393, 0.05241, 0.95), (-0.1294, 0.07133, 0.95), (-0.1179, 0.08999, 0.95), (-0.1051, 0.1083, 0.95), (-0.09097, 0.126, 0.95), (-0.07572, 0.1431, 0.95), (-0.05947, 0.1594, 0.95), (-0.04234, 0.1749, 0.95), (-0.02446, 0.1892, 0.95), (-0.005961, 0.2024, 0.95), (0.01303, 0.2143, 0.95), (-0.171, -0.06649, 0.95), (-0.1627, -0.06121, 0.95), (-0.155, -0.05657, 0.95), (-0.1477, -0.05254, 0.95), (-0.1407, -0.04906, 0.95), (-0.134, -0.04612, 0.95), (-0.1275, -0.04369, 0.95), (-0.1209, -0.04171, 0.95), (-0.1143, -0.04017, 0.95), (-0.1074, -0.03904, 0.95), (-0.1002, -0.03826, 0.95), (-0.09267, -0.03782, 0.95), (-0.08457, -0.03769, 0.95), (-0.07186, -0.03842, 0.95), (-0.05981, -0.04057, 0.95), (-0.0485, -0.04406, 0.95), (-0.03802, -0.0488, 0.95), (-0.02844, -0.0547, 0.95), (-0.01987, -0.06169, 0.95), (-0.01237, -0.06967, 0.95), (-0.006047, -0.07857, 0.95), (-0.0009783, -0.08831, 0.95), (0.002749, -0.0988, 0.95), (0.005049, -0.1099, 0.95), (0.005834, -0.1217, 0.95), (0.005112, -0.1347, 0.95), (0.002986, -0.1469, 0.95), (-0.0004783, -0.1583, 0.95), (-0.005218, -0.1687, 0.95), (-0.01117, -0.1782, 0.95), (-0.01827, -0.1866, 0.95), (-0.02645, -0.1939, 0.95), (-0.03565, -0.2, 0.95), (-0.0458, -0.2048, 0.95), (-0.05685, -0.2084, 0.95), (-0.06873, -0.2105, 0.95), (-0.08137, -0.2113, 0.95), (-0.09546, -0.2101, 0.95), (-0.1092, -0.2068, 0.95), (-0.1223, -0.2013, 0.95), (-0.1345, -0.1937, 0.95), (-0.1455, -0.184, 0.95), (-0.1553, -0.1725, 0.95), (-0.1634, -0.1591, 0.95), (-0.1696, -0.1438, 0.95), (-0.1737, -0.1269, 0.95), (-0.1755, -0.1083, 0.95), (-0.1747, -0.08816, 0.95)], [], [(9, 78, 67, 10), (309, 32, 31, 320), (0, 56, 155, 2), (407, 429, 440, 451, 462, 473, 484, 495, 506, 517, 418, 165, 187, 198, 209, 220, 231, 242, 253, 264, 275, 176, 44, 66, 77, 88, 99, 110, 121, 132, 143, 154, 55, 286, 308, 319, 330, 341, 352, 363, 374, 385, 396, 297), (276, 13, 11, 177), (23, 287, 56, 0), (166, 12, 21, 188), (2, 155, 144, 3), (3, 144, 133, 4), (4, 133, 122, 5), (5, 122, 111, 6), (6, 111, 100, 7), (7, 100, 89, 8), (8, 89, 78, 9), (1, 45, 177, 11), (12, 166, 419, 33), (199, 20, 19, 210), (210, 19, 18, 221), (221, 18, 17, 232), (232, 17, 16, 243), (243, 16, 15, 254), (254, 15, 14, 265), (265, 14, 13, 276), (287, 23, 32, 309), (188, 21, 20, 199), (518, 35, 33, 419), (441, 42, 41, 452), (452, 41, 40, 463), (463, 40, 39, 474), (474, 39, 38, 485), (485, 38, 37, 496), (496, 37, 36, 507), (507, 36, 35, 518), (430, 43, 42, 441), (397, 24, 22, 298), (320, 31, 30, 331), (331, 30, 29, 342), (342, 29, 28, 353), (353, 28, 27, 364), (364, 27, 26, 375), (375, 26, 25, 386), (386, 25, 24, 397), (408, 34, 43, 430), (34, 408, 298, 22), (11, 13, 14, 15, 16, 17, 18, 19, 20, 21, 12, 33, 35, 36, 37, 38, 39, 40, 41, 42, 43, 34, 22, 24, 25, 26, 27, 28, 29, 30, 31, 32, 23, 0, 2, 3, 4, 5, 6, 7, 8, 9, 10, 1), (55, 154, 156, 57), (57, 156, 157, 58), (58, 157, 158, 59), (59, 158, 159, 60), (60, 159, 160, 61), (61, 160, 161, 62), (62, 161, 162, 63), (63, 162, 163, 64), (64, 163, 164, 65), (65, 164, 155, 56), (154, 143, 145, 156), (156, 145, 146, 157), (157, 146, 147, 158), (158, 147, 148, 159), (159, 148, 149, 160), (160, 149, 150, 161), (161, 150, 151, 162), (162, 151, 152, 163), (163, 152, 153, 164), (164, 153, 144, 155), (143, 132, 134, 145), (145, 134, 135, 146), (146, 135, 136, 147), (147, 136, 137, 148), (148, 137, 138, 149), (149, 138, 139, 150), (150, 139, 140, 151), (151, 140, 141, 152), (152, 141, 142, 153), (153, 142, 133, 144), (132, 121, 123, 134), (134, 123, 124, 135), (135, 124, 125, 136), (136, 125, 126, 137), (137, 126, 127, 138), (138, 127, 128, 139), (139, 128, 129, 140), (140, 129, 130, 141), (141, 130, 131, 142), (142, 131, 122, 133), (121, 110, 112, 123), (123, 112, 113, 124), (124, 113, 114, 125), (125, 114, 115, 126), (126, 115, 116, 127), (127, 116, 117, 128), (128, 117, 118, 129), (129, 118, 119, 130), (130, 119, 120, 131), (131, 120, 111, 122), (110, 99, 101, 112), (112, 101, 102, 113), (113, 102, 103, 114), (114, 103, 104, 115), (115, 104, 105, 116), (116, 105, 106, 117), (117, 106, 107, 118), (118, 107, 108, 119), (119, 108, 109, 120), (120, 109, 100, 111), (99, 88, 90, 101), (101, 90, 91, 102), (102, 91, 92, 103), (103, 92, 93, 104), (104, 93, 94, 105), (105, 94, 95, 106), (106, 95, 96, 107), (107, 96, 97, 108), (108, 97, 98, 109), (109, 98, 89, 100), (88, 77, 79, 90), (90, 79, 80, 91), (91, 80, 81, 92), (92, 81, 82, 93), (93, 82, 83, 94), (94, 83, 84, 95), (95, 84, 85, 96), (96, 85, 86, 97), (97, 86, 87, 98), (98, 87, 78, 89), (77, 66, 68, 79), (79, 68, 69, 80), (80, 69, 70, 81), (81, 70, 71, 82), (82, 71, 72, 83), (83, 72, 73, 84), (84, 73, 74, 85), (85, 74, 75, 86), (86, 75, 76, 87), (87, 76, 67, 78), (66, 44, 46, 68), (68, 46, 47, 69), (69, 47, 48, 70), (70, 48, 49, 71), (71, 49, 50, 72), (72, 50, 51, 73), (73, 51, 52, 74), (74, 52, 53, 75), (75, 53, 54, 76), (76, 54, 45, 67), (187, 165, 167, 189), (189, 167, 168, 190), (190, 168, 169, 191), (191, 169, 170, 192), (192, 170, 171, 193), (193, 171, 172, 194), (194, 172, 173, 195), (195, 173, 174, 196), (196, 174, 175, 197), (197, 175, 166, 188), (198, 187, 189, 200), (200, 189, 190, 201), (201, 190, 191, 202), (202, 191, 192, 203), (203, 192, 193, 204), (204, 193, 194, 205), (205, 194, 195, 206), (206, 195, 196, 207), (207, 196, 197, 208), (208, 197, 188, 199), (209, 198, 200, 211), (211, 200, 201, 212), (212, 201, 202, 213), (213, 202, 203, 214), (214, 203, 204, 215), (215, 204, 205, 216), (216, 205, 206, 217), (217, 206, 207, 218), (218, 207, 208, 219), (219, 208, 199, 210), (220, 209, 211, 222), (222, 211, 212, 223), (223, 212, 213, 224), (224, 213, 214, 225), (225, 214, 215, 226), (226, 215, 216, 227), (227, 216, 217, 228), (228, 217, 218, 229), (229, 218, 219, 230), (230, 219, 210, 221), (231, 220, 222, 233), (233, 222, 223, 234), (234, 223, 224, 235), (235, 224, 225, 236), (236, 225, 226, 237), (237, 226, 227, 238), (238, 227, 228, 239), (239, 228, 229, 240), (240, 229, 230, 241), (241, 230, 221, 232), (242, 231, 233, 244), (244, 233, 234, 245), (245, 234, 235, 246), (246, 235, 236, 247), (247, 236, 237, 248), (248, 237, 238, 249), (249, 238, 239, 250), (250, 239, 240, 251), (251, 240, 241, 252), (252, 241, 232, 243), (253, 242, 244, 255), (255, 244, 245, 256), (256, 245, 246, 257), (257, 246, 247, 258), (258, 247, 248, 259), (259, 248, 249, 260), (260, 249, 250, 261), (261, 250, 251, 262), (262, 251, 252, 263), (263, 252, 243, 254), (264, 253, 255, 266), (266, 255, 256, 267), (267, 256, 257, 268), (268, 257, 258, 269), (269, 258, 259, 270), (270, 259, 260, 271), (271, 260, 261, 272), (272, 261, 262, 273), (273, 262, 263, 274), (274, 263, 254, 265), (275, 264, 266, 277), (277, 266, 267, 278), (278, 267, 268, 279), (279, 268, 269, 280), (280, 269, 270, 281), (281, 270, 271, 282), (282, 271, 272, 283), (283, 272, 273, 284), (284, 273, 274, 285), (285, 274, 265, 276), (176, 275, 277, 178), (178, 277, 278, 179), (179, 278, 279, 180), (180, 279, 280, 181), (181, 280, 281, 182), (182, 281, 282, 183), (183, 282, 283, 184), (184, 283, 284, 185), (185, 284, 285, 186), (186, 285, 276, 177), (429, 407, 409, 431), (431, 409, 410, 432), (432, 410, 411, 433), (433, 411, 412, 434), (434, 412, 413, 435), (435, 413, 414, 436), (436, 414, 415, 437), (437, 415, 416, 438), (438, 416, 417, 439), (439, 417, 408, 430), (440, 429, 431, 442), (442, 431, 432, 443), (443, 432, 433, 444), (444, 433, 434, 445), (445, 434, 435, 446), (446, 435, 436, 447), (447, 436, 437, 448), (448, 437, 438, 449), (449, 438, 439, 450), (450, 439, 430, 441), (451, 440, 442, 453), (453, 442, 443, 454), (454, 443, 444, 455), (455, 444, 445, 456), (456, 445, 446, 457), (457, 446, 447, 458), (458, 447, 448, 459), (459, 448, 449, 460), (460, 449, 450, 461), (461, 450, 441, 452), (462, 451, 453, 464), (464, 453, 454, 465), (465, 454, 455, 466), (466, 455, 456, 467), (467, 456, 457, 468), (468, 457, 458, 469), (469, 458, 459, 470), (470, 459, 460, 471), (471, 460, 461, 472), (472, 461, 452, 463), (473, 462, 464, 475), (475, 464, 465, 476), (476, 465, 466, 477), (477, 466, 467, 478), (478, 467, 468, 479), (479, 468, 469, 480), (480, 469, 470, 481), (481, 470, 471, 482), (482, 471, 472, 483), (483, 472, 463, 474), (484, 473, 475, 486), (486, 475, 476, 487), (487, 476, 477, 488), (488, 477, 478, 489), (489, 478, 479, 490), (490, 479, 480, 491), (491, 480, 481, 492), (492, 481, 482, 493), (493, 482, 483, 494), (494, 483, 474, 485), (495, 484, 486, 497), (497, 486, 487, 498), (498, 487, 488, 499), (499, 488, 489, 500), (500, 489, 490, 501), (501, 490, 491, 502), (502, 491, 492, 503), (503, 492, 493, 504), (504, 493, 494, 505), (505, 494, 485, 496), (506, 495, 497, 508), (508, 497, 498, 509), (509, 498, 499, 510), (510, 499, 500, 511), (511, 500, 501, 512), (512, 501, 502, 513), (513, 502, 503, 514), (514, 503, 504, 515), (515, 504, 505, 516), (516, 505, 496, 507), (517, 506, 508, 519), (519, 508, 509, 520), (520, 509, 510, 521), (521, 510, 511, 522), (522, 511, 512, 523), (523, 512, 513, 524), (524, 513, 514, 525), (525, 514, 515, 526), (526, 515, 516, 527), (527, 516, 507, 518), (418, 517, 519, 420), (420, 519, 520, 421), (421, 520, 521, 422), (422, 521, 522, 423), (423, 522, 523, 424), (424, 523, 524, 425), (425, 524, 525, 426), (426, 525, 526, 427), (427, 526, 527, 428), (428, 527, 518, 419), (308, 286, 288, 310), (310, 288, 289, 311), (311, 289, 290, 312), (312, 290, 291, 313), (313, 291, 292, 314), (314, 292, 293, 315), (315, 293, 294, 316), (316, 294, 295, 317), (317, 295, 296, 318), (318, 296, 287, 309), (319, 308, 310, 321), (321, 310, 311, 322), (322, 311, 312, 323), (323, 312, 313, 324), (324, 313, 314, 325), (325, 314, 315, 326), (326, 315, 316, 327), (327, 316, 317, 328), (328, 317, 318, 329), (329, 318, 309, 320), (330, 319, 321, 332), (332, 321, 322, 333), (333, 322, 323, 334), (334, 323, 324, 335), (335, 324, 325, 336), (336, 325, 326, 337), (337, 326, 327, 338), (338, 327, 328, 339), (339, 328, 329, 340), (340, 329, 320, 331), (341, 330, 332, 343), (343, 332, 333, 344), (344, 333, 334, 345), (345, 334, 335, 346), (346, 335, 336, 347), (347, 336, 337, 348), (348, 337, 338, 349), (349, 338, 339, 350), (350, 339, 340, 351), (351, 340, 331, 342), (352, 341, 343, 354), (354, 343, 344, 355), (355, 344, 345, 356), (356, 345, 346, 357), (357, 346, 347, 358), (358, 347, 348, 359), (359, 348, 349, 360), (360, 349, 350, 361), (361, 350, 351, 362), (362, 351, 342, 353), (363, 352, 354, 365), (365, 354, 355, 366), (366, 355, 356, 367), (367, 356, 357, 368), (368, 357, 358, 369), (369, 358, 359, 370), (370, 359, 360, 371), (371, 360, 361, 372), (372, 361, 362, 373), (373, 362, 353, 364), (374, 363, 365, 376), (376, 365, 366, 377), (377, 366, 367, 378), (378, 367, 368, 379), (379, 368, 369, 380), (380, 369, 370, 381), (381, 370, 371, 382), (382, 371, 372, 383), (383, 372, 373, 384), (384, 373, 364, 375), (385, 374, 376, 387), (387, 376, 377, 388), (388, 377, 378, 389), (389, 378, 379, 390), (390, 379, 380, 391), (391, 380, 381, 392), (392, 381, 382, 393), (393, 382, 383, 394), (394, 383, 384, 395), (395, 384, 375, 386), (396, 385, 387, 398), (398, 387, 388, 399), (399, 388, 389, 400), (400, 389, 390, 401), (401, 390, 391, 402), (402, 391, 392, 403), (403, 392, 393, 404), (404, 393, 394, 405), (405, 394, 395, 406), (406, 395, 386, 397), (297, 396, 398, 299), (299, 398, 399, 300), (300, 399, 400, 301), (301, 400, 401, 302), (302, 401, 402, 303), (303, 402, 403, 304), (304, 403, 404, 305), (305, 404, 405, 306), (306, 405, 406, 307), (307, 406, 397, 298), (44, 176, 178, 46), (46, 178, 179, 47), (47, 179, 180, 48), (48, 180, 181, 49), (49, 181, 182, 50), (50, 182, 183, 51), (51, 183, 184, 52), (52, 184, 185, 53), (53, 185, 186, 54), (54, 186, 177, 45), (286, 55, 57, 288), (288, 57, 58, 289), (289, 58, 59, 290), (290, 59, 60, 291), (291, 60, 61, 292), (292, 61, 62, 293), (293, 62, 63, 294), (294, 63, 64, 295), (295, 64, 65, 296), (296, 65, 56, 287), (298, 408, 417, 307), (307, 417, 416, 306), (306, 416, 415, 305), (305, 415, 414, 304), (304, 414, 413, 303), (303, 413, 412, 302), (302, 412, 411, 301), (301, 411, 410, 300), (300, 410, 409, 299), (299, 409, 407, 297), (419, 166, 175, 428), (428, 175, 174, 427), (427, 174, 173, 426), (426, 173, 172, 425), (425, 172, 171, 424), (424, 171, 170, 423), (423, 170, 169, 422), (422, 169, 168, 421), (421, 168, 167, 420), (420, 167, 165, 418), (10, 67, 45, 1), (530, 528, 529), (530, 531, 528), (534, 533, 532), (534, 532, 535), (528, 531, 535, 532), (531, 530, 534, 535), (529, 528, 532, 533), (530, 529, 533, 534), (561, 559, 560), (562, 559, 561), (562, 558, 559), (563, 558, 562), (563, 557, 558), (564, 557, 563), (564, 556, 557), (565, 556, 564), (565, 555, 556), (566, 555, 565), (566, 554, 555), (567, 554, 566), (567, 553, 554), (568, 620, 567), (620, 621, 567), (621, 553, 567), (622, 553, 621), (568, 619, 620), (623, 553, 622), (623, 552, 553), (568, 618, 619), (624, 552, 623), (568, 617, 618), (625, 552, 624), (569, 617, 568), (569, 616, 617), (626, 552, 625), (569, 615, 616), (627, 552, 626), (627, 551, 552), (569, 614, 615), (570, 614, 569), (628, 551, 627), (570, 613, 614), (629, 551, 628), (570, 612, 613), (629, 550, 551), (571, 612, 570), (630, 550, 629), (571, 611, 612), (631, 550, 630), (571, 610, 611), (572, 610, 571), (631, 549, 550), (632, 549, 631), (572, 609, 610), (633, 549, 632), (572, 668, 609), (573, 668, 572), (633, 548, 549), (573, 667, 668), (634, 548, 633), (635, 548, 634), (636, 548, 635), (637, 548, 636), (574, 667, 573), (574, 666, 667), (638, 548, 637), (639, 548, 638), (640, 548, 639), (574, 665, 666), (641, 548, 640), (641, 547, 548), (642, 547, 641), (643, 547, 642), (574, 664, 665), (575, 664, 574), (644, 547, 643), (645, 547, 644), (575, 663, 664), (646, 547, 645), (575, 662, 663), (647, 547, 646), (576, 662, 575), (648, 547, 647), (576, 661, 662), (649, 547, 648), (649, 546, 547), (650, 546, 649), (576, 660, 661), (651, 546, 650), (652, 546, 651), (576, 659, 660), (653, 546, 652), (577, 659, 576), (577, 658, 659), (654, 546, 653), (655, 546, 654), (577, 657, 658), (656, 546, 655), (657, 546, 656), (577, 546, 657), (578, 546, 577), (578, 545, 546), (579, 545, 578), (580, 596, 579), (596, 545, 579), (580, 595, 596), (597, 545, 596), (581, 595, 580), (597, 544, 545), (581, 594, 595), (581, 593, 594), (581, 592, 593), (582, 592, 581), (582, 591, 592), (582, 590, 591), (582, 589, 590), (598, 544, 597), (583, 589, 582), (583, 588, 589), (583, 587, 588), (583, 586, 587), (584, 586, 583), (584, 585, 586), (599, 544, 598), (599, 543, 544), (600, 543, 599), (600, 542, 543), (601, 542, 600), (602, 542, 601), (602, 541, 542), (603, 541, 602), (604, 541, 603), (604, 540, 541), (605, 540, 604), (606, 540, 605), (606, 539, 540), (607, 539, 606), (608, 539, 607), (608, 538, 539), (536, 538, 608), (536, 537, 538), (694, 693, 692), (695, 694, 692), (695, 692, 691), (696, 695, 691), (696, 691, 690), (697, 696, 690), (697, 690, 689), (698, 697, 689), (698, 689, 688), (699, 698, 688), (699, 688, 687), (700, 699, 687), (700, 687, 686), (701, 700, 753), (753, 700, 754), (754, 700, 686), (755, 754, 686), (701, 753, 752), (756, 755, 686), (756, 686, 685), (701, 752, 751), (757, 756, 685), (701, 751, 750), (758, 757, 685), (702, 701, 750), (702, 750, 749), (759, 758, 685), (702, 749, 748), (760, 759, 685), (760, 685, 684), (702, 748, 747), (703, 702, 747), (761, 760, 684), (703, 747, 746), (762, 761, 684), (703, 746, 745), (762, 684, 683), (704, 703, 745), (763, 762, 683), (704, 745, 744), (764, 763, 683), (704, 744, 743), (705, 704, 743), (764, 683, 682), (765, 764, 682), (705, 743, 742), (766, 765, 682), (705, 742, 801), (706, 705, 801), (766, 682, 681), (706, 801, 800), (767, 766, 681), (768, 767, 681), (769, 768, 681), (770, 769, 681), (707, 706, 800), (707, 800, 799), (771, 770, 681), (772, 771, 681), (773, 772, 681), (707, 799, 798), (774, 773, 681), (774, 681, 680), (775, 774, 680), (776, 775, 680), (707, 798, 797), (708, 707, 797), (777, 776, 680), (778, 777, 680), (708, 797, 796), (779, 778, 680), (708, 796, 795), (780, 779, 680), (709, 708, 795), (781, 780, 680), (709, 795, 794), (782, 781, 680), (782, 680, 679), (783, 782, 679), (709, 794, 793), (784, 783, 679), (785, 784, 679), (709, 793, 792), (786, 785, 679), (710, 709, 792), (710, 792, 791), (787, 786, 679), (788, 787, 679), (710, 791, 790), (789, 788, 679), (790, 789, 679), (710, 790, 679), (711, 710, 679), (711, 679, 678), (712, 711, 678), (713, 712, 729), (729, 712, 678), (713, 729, 728), (730, 729, 678), (714, 713, 728), (730, 678, 677), (714, 728, 727), (714, 727, 726), (714, 726, 725), (715, 714, 725), (715, 725, 724), (715, 724, 723), (715, 723, 722), (731, 730, 677), (716, 715, 722), (716, 722, 721), (716, 721, 720), (716, 720, 719), (717, 716, 719), (717, 719, 718), (732, 731, 677), (732, 677, 676), (733, 732, 676), (733, 676, 675), (734, 733, 675), (735, 734, 675), (735, 675, 674), (736, 735, 674), (737, 736, 674), (737, 674, 673), (738, 737, 673), (739, 738, 673), (739, 673, 672), (740, 739, 672), (741, 740, 672), (741, 672, 671), (669, 741, 671), (669, 671, 670), (588, 587, 720, 721), (561, 560, 693, 694), (565, 564, 697, 698), (536, 608, 741, 669), (596, 595, 728, 729), (613, 612, 745, 746), (577, 576, 709, 710), (620, 619, 752, 753), (654, 653, 786, 787), (581, 580, 713, 714), (665, 664, 797, 798), (605, 604, 737, 738), (545, 544, 677, 678), (634, 633, 766, 767), (600, 599, 732, 733), (549, 548, 681, 682), (573, 572, 705, 706), (616, 615, 748, 749), (601, 600, 733, 734), (560, 559, 692, 693), (541, 540, 673, 674), (624, 623, 756, 757), (556, 555, 688, 689), (650, 649, 782, 783), (628, 627, 760, 761), (569, 568, 701, 702), (647, 646, 779, 780), (662, 661, 794, 795), (589, 588, 721, 722), (643, 642, 775, 776), (564, 563, 696, 697), (537, 536, 669, 670), (658, 657, 790, 791), (639, 638, 771, 772), (608, 607, 740, 741), (578, 577, 710, 711), (585, 584, 717, 718), (612, 611, 744, 745), (568, 567, 700, 701), (582, 581, 714, 715), (664, 663, 796, 797), (623, 622, 755, 756), (548, 547, 680, 681), (619, 618, 751, 752), (604, 603, 736, 737), (593, 592, 725, 726), (655, 654, 787, 788), (574, 573, 706, 707), (668, 667, 800, 801), (597, 596, 729, 730), (635, 634, 767, 768), (627, 626, 759, 760), (552, 551, 684, 685), (559, 558, 691, 692), (570, 569, 702, 703), (555, 554, 687, 688), (544, 543, 676, 677), (590, 589, 722, 723), (631, 630, 763, 764), (640, 639, 772, 773), (540, 539, 672, 673), (651, 650, 783, 784), (611, 610, 743, 744), (644, 643, 776, 777), (563, 562, 695, 696), (663, 662, 795, 796), (659, 658, 791, 792), (586, 585, 718, 719), (636, 635, 768, 769), (579, 578, 711, 712), (622, 621, 754, 755), (615, 614, 747, 748), (567, 566, 699, 700), (594, 593, 726, 727), (547, 546, 679, 680), (609, 668, 801, 742), (607, 606, 739, 740), (598, 597, 730, 731), (632, 631, 764, 765), (583, 582, 715, 716), (667, 666, 799, 800), (603, 602, 735, 736), (652, 651, 784, 785), (558, 557, 690, 691), (551, 550, 683, 684), (575, 574, 707, 708), (618, 617, 750, 751), (630, 629, 762, 763), (571, 570, 703, 704), (543, 542, 675, 676), (648, 647, 780, 781), (626, 625, 758, 759), (641, 640, 773, 774), (554, 553, 686, 687), (539, 538, 671, 672), (645, 644, 777, 778), (656, 655, 788, 789), (591, 590, 723, 724), (562, 561, 694, 695), (660, 659, 792, 793), (587, 586, 719, 720), (614, 613, 746, 747), (637, 636, 769, 770), (566, 565, 698, 699), (580, 579, 712, 713), (610, 609, 742, 743), (606, 605, 738, 739), (595, 594, 727, 728), (666, 665, 798, 799), (621, 620, 753, 754), (546, 545, 678, 679), (633, 632, 765, 766), (584, 583, 716, 717), (653, 652, 785, 786), (550, 549, 682, 683), (599, 598, 731, 732), (576, 575, 708, 709), (617, 616, 749, 750), (557, 556, 689, 690), (542, 541, 674, 675), (572, 571, 704, 705), (602, 601, 734, 735), (649, 648, 781, 782), (625, 624, 757, 758), (646, 645, 778, 779), (629, 628, 761, 762), (642, 641, 774, 775), (553, 552, 685, 686), (538, 537, 670, 671), (657, 656, 789, 790), (592, 591, 724, 725), (638, 637, 770, 771), (661, 660, 793, 794), (803, 874, 802), (804, 874, 803), (805, 874, 804), (805, 873, 874), (805, 872, 873), (806, 872, 805), (806, 871, 872), (806, 870, 871), (807, 870, 806), (807, 869, 870), (807, 868, 869), (808, 868, 807), (808, 867, 868), (808, 866, 867), (809, 866, 808), (809, 865, 866), (810, 865, 809), (810, 864, 865), (810, 863, 864), (811, 863, 810), (851, 849, 850), (852, 849, 851), (853, 849, 852), (853, 848, 849), (854, 848, 853), (855, 848, 854), (811, 862, 863), (856, 848, 855), (856, 847, 848), (857, 847, 856), (858, 847, 857), (859, 847, 858), (859, 846, 847), (860, 846, 859), (861, 846, 860), (862, 846, 861), (862, 845, 846), (811, 845, 862), (812, 845, 811), (812, 844, 845), (812, 843, 844), (813, 884, 812), (884, 885, 812), (885, 843, 812), (885, 886, 843), (886, 887, 843), (887, 842, 843), (888, 842, 887), (889, 842, 888), (813, 883, 884), (813, 882, 883), (890, 842, 889), (890, 841, 842), (813, 881, 882), (813, 880, 881), (891, 841, 890), (813, 879, 880), (892, 841, 891), (813, 878, 879), (813, 877, 878), (893, 841, 892), (813, 876, 877), (814, 876, 813), (893, 840, 841), (814, 875, 876), (894, 840, 893), (814, 922, 875), (895, 840, 894), (896, 840, 895), (896, 839, 840), (814, 921, 922), (897, 839, 896), (815, 921, 814), (898, 839, 897), (898, 838, 839), (815, 920, 921), (899, 838, 898), (816, 920, 815), (900, 838, 899), (900, 837, 838), (816, 919, 920), (901, 837, 900), (816, 918, 919), (901, 836, 837), (817, 918, 816), (902, 836, 901), (903, 836, 902), (817, 917, 918), (903, 835, 836), (904, 835, 903), (818, 917, 817), (818, 916, 917), (905, 835, 904), (818, 915, 916), (905, 834, 835), (906, 834, 905), (819, 915, 818), (819, 914, 915), (907, 834, 906), (908, 834, 907), (819, 913, 914), (908, 833, 834), (909, 833, 908), (819, 912, 913), (910, 833, 909), (819, 911, 912), (911, 833, 910), (819, 833, 911), (820, 833, 819), (820, 832, 833), (821, 832, 820), (821, 831, 832), (822, 831, 821), (822, 830, 831), (823, 830, 822), (823, 829, 830), (824, 829, 823), (824, 828, 829), (825, 828, 824), (825, 827, 828), (826, 827, 825), (924, 923, 995), (925, 924, 995), (926, 925, 995), (926, 995, 994), (926, 994, 993), (927, 926, 993), (927, 993, 992), (927, 992, 991), (928, 927, 991), (928, 991, 990), (928, 990, 989), (929, 928, 989), (929, 989, 988), (929, 988, 987), (930, 929, 987), (930, 987, 986), (931, 930, 986), (931, 986, 985), (931, 985, 984), (932, 931, 984), (972, 971, 970), (973, 972, 970), (974, 973, 970), (974, 970, 969), (975, 974, 969), (976, 975, 969), (932, 984, 983), (977, 976, 969), (977, 969, 968), (978, 977, 968), (979, 978, 968), (980, 979, 968), (980, 968, 967), (981, 980, 967), (982, 981, 967), (983, 982, 967), (983, 967, 966), (932, 983, 966), (933, 932, 966), (933, 966, 965), (933, 965, 964), (934, 933, 1005), (1005, 933, 1006), (1006, 933, 964), (1006, 964, 1007), (1007, 964, 1008), (1008, 964, 963), (1009, 1008, 963), (1010, 1009, 963), (934, 1005, 1004), (934, 1004, 1003), (1011, 1010, 963), (1011, 963, 962), (934, 1003, 1002), (934, 1002, 1001), (1012, 1011, 962), (934, 1001, 1000), (1013, 1012, 962), (934, 1000, 999), (934, 999, 998), (1014, 1013, 962), (934, 998, 997), (935, 934, 997), (1014, 962, 961), (935, 997, 996), (1015, 1014, 961), (935, 996, 1043), (1016, 1015, 961), (1017, 1016, 961), (1017, 961, 960), (935, 1043, 1042), (1018, 1017, 960), (936, 935, 1042), (1019, 1018, 960), (1019, 960, 959), (936, 1042, 1041), (1020, 1019, 959), (937, 936, 1041), (1021, 1020, 959), (1021, 959, 958), (937, 1041, 1040), (1022, 1021, 958), (937, 1040, 1039), (1022, 958, 957), (938, 937, 1039), (1023, 1022, 957), (1024, 1023, 957), (938, 1039, 1038), (1024, 957, 956), (1025, 1024, 956), (939, 938, 1038), (939, 1038, 1037), (1026, 1025, 956), (939, 1037, 1036), (1026, 956, 955), (1027, 1026, 955), (940, 939, 1036), (940, 1036, 1035), (1028, 1027, 955), (1029, 1028, 955), (940, 1035, 1034), (1029, 955, 954), (1030, 1029, 954), (940, 1034, 1033), (1031, 1030, 954), (940, 1033, 1032), (1032, 1031, 954), (940, 1032, 954), (941, 940, 954), (941, 954, 953), (942, 941, 953), (942, 953, 952), (943, 942, 952), (943, 952, 951), (944, 943, 951), (944, 951, 950), (945, 944, 950), (945, 950, 949), (946, 945, 949), (946, 949, 948), (947, 946, 948), (854, 853, 974, 975), (827, 826, 947, 948), (831, 830, 951, 952), (802, 874, 995, 923), (879, 878, 999, 1000), (862, 861, 982, 983), (843, 842, 963, 964), (886, 885, 1006, 1007), (920, 919, 1040, 1041), (847, 846, 967, 968), (871, 870, 991, 992), (900, 899, 1020, 1021), (811, 810, 931, 932), (866, 865, 986, 987), (815, 814, 935, 936), (839, 838, 959, 960), (882, 881, 1002, 1003), (826, 825, 946, 947), (867, 866, 987, 988), (807, 806, 927, 928), (890, 889, 1010, 1011), (822, 821, 942, 943), (916, 915, 1036, 1037), (835, 834, 955, 956), (894, 893, 1014, 1015), (913, 912, 1033, 1034), (855, 854, 975, 976), (830, 829, 950, 951), (909, 908, 1029, 1030), (803, 802, 923, 924), (905, 904, 1025, 1026), (874, 873, 994, 995), (844, 843, 964, 965), (878, 877, 998, 999), (851, 850, 971, 972), (834, 833, 954, 955), (889, 888, 1009, 1010), (848, 847, 968, 969), (814, 813, 934, 935), (885, 884, 1005, 1006), (859, 858, 979, 980), (870, 869, 990, 991), (921, 920, 1041, 1042), (840, 839, 960, 961), (863, 862, 983, 984), (901, 900, 1021, 1022), (893, 892, 1013, 1014), (818, 817, 938, 939), (825, 824, 945, 946), (836, 835, 956, 957), (821, 820, 941, 942), (810, 809, 930, 931), (897, 896, 1017, 1018), (856, 855, 976, 977), (906, 905, 1026, 1027), (917, 916, 1037, 1038), (806, 805, 926, 927), (877, 876, 997, 998), (829, 828, 949, 950), (910, 909, 1030, 1031), (852, 851, 972, 973), (902, 901, 1022, 1023), (888, 887, 1008, 1009), (845, 844, 965, 966), (881, 880, 1001, 1002), (833, 832, 953, 954), (860, 859, 980, 981), (813, 812, 933, 934), (864, 863, 984, 985), (873, 872, 993, 994), (898, 897, 1018, 1019), (849, 848, 969, 970), (869, 868, 989, 990), (918, 917, 1038, 1039), (824, 823, 944, 945), (817, 816, 937, 938), (841, 840, 961, 962), (884, 883, 1004, 1005), (837, 836, 957, 958), (896, 895, 1016, 1017), (914, 913, 1034, 1035), (809, 808, 929, 930), (892, 891, 1012, 1013), (820, 819, 940, 941), (907, 906, 1027, 1028), (805, 804, 925, 926), (911, 910, 1031, 1032), (922, 921, 1042, 1043), (875, 922, 1043, 996), (857, 856, 977, 978), (828, 827, 948, 949), (880, 879, 1000, 1001), (853, 852, 973, 974), (832, 831, 952, 953), (903, 902, 1023, 1024), (846, 845, 966, 967), (876, 875, 996, 997), (861, 860, 981, 982), (872, 871, 992, 993), (887, 886, 1007, 1008), (899, 898, 1019, 1020), (812, 811, 932, 933), (850, 849, 970, 971), (919, 918, 1039, 1040), (816, 815, 936, 937), (865, 864, 985, 986), (842, 841, 962, 963), (883, 882, 1003, 1004), (823, 822, 943, 944), (808, 807, 928, 929), (838, 837, 958, 959), (868, 867, 988, 989), (915, 914, 1035, 1036), (891, 890, 1011, 1012), (912, 911, 1032, 1033), (895, 894, 1015, 1016), (908, 907, 1028, 1029), (819, 818, 939, 940), (804, 803, 924, 925), (858, 857, 978, 979), (904, 903, 1024, 1025)])
me_cube_003.polygons.foreach_set('use_smooth', [1, 1, 1, 1, 1, 1, 1, 1, 1, 1, 1, 1, 1, 1, 1, 1, 1, 1, 1, 1, 1, 1, 1, 1, 1, 1, 1, 1, 1, 1, 1, 1, 1, 1, 1, 1, 1, 1, 1, 1, 1, 1, 1, 1, 1, 1, 1, 1, 1, 1, 1, 1, 1, 1, 1, 1, 1, 1, 1, 1, 1, 1, 1, 1, 1, 1, 1, 1, 1, 1, 1, 1, 1, 1, 1, 1, 1, 1, 1, 1, 1, 1, 1, 1, 1, 1, 1, 1, 1, 1, 1, 1, 1, 1, 1, 1, 1, 1, 1, 1, 1, 1, 1, 1, 1, 1, 1, 1, 1, 1, 1, 1, 1, 1, 1, 1, 1, 1, 1, 1, 1, 1, 1, 1, 1, 1, 1, 1, 1, 1, 1, 1, 1, 1, 1, 1, 1, 1, 1, 1, 1, 1, 1, 1, 1, 1, 1, 1, 1, 1, 1, 1, 1, 1, 1, 1, 1, 1, 1, 1, 1, 1, 1, 1, 1, 1, 1, 1, 1, 1, 1, 1, 1, 1, 1, 1, 1, 1, 1, 1, 1, 1, 1, 1, 1, 1, 1, 1, 1, 1, 1, 1, 1, 1, 1, 1, 1, 1, 1, 1, 1, 1, 1, 1, 1, 1, 1, 1, 1, 1, 1, 1, 1, 1, 1, 1, 1, 1, 1, 1, 1, 1, 1, 1, 1, 1, 1, 1, 1, 1, 1, 1, 1, 1, 1, 1, 1, 1, 1, 1, 1, 1, 1, 1, 1, 1, 1, 1, 1, 1, 1, 1, 1, 1, 1, 1, 1, 1, 1, 1, 1, 1, 1, 1, 1, 1, 1, 1, 1, 1, 1, 1, 1, 1, 1, 1, 1, 1, 1, 1, 1, 1, 1, 1, 1, 1, 1, 1, 1, 1, 1, 1, 1, 1, 1, 1, 1, 1, 1, 1, 1, 1, 1, 1, 1, 1, 1, 1, 1, 1, 1, 1, 1, 1, 1, 1, 1, 1, 1, 1, 1, 1, 1, 1, 1, 1, 1, 1, 1, 1, 1, 1, 1, 1, 1, 1, 1, 1, 1, 1, 1, 1, 1, 1, 1, 1, 1, 1, 1, 1, 1, 1, 1, 1, 1, 1, 1, 1, 1, 1, 1, 1, 1, 1, 1, 1, 1, 1, 1, 1, 1, 1, 1, 1, 1, 1, 1, 1, 1, 1, 1, 1, 1, 1, 1, 1, 1, 1, 1, 1, 1, 1, 1, 1, 1, 1, 1, 1, 1, 1, 1, 1, 1, 1, 1, 1, 1, 1, 1, 1, 1, 1, 1, 1, 1, 1, 1, 1, 1, 1, 1, 1, 1, 1, 1, 1, 1, 1, 1, 1, 1, 1, 1, 1, 1, 1, 1, 1, 1, 1, 1, 1, 1, 1, 1, 1, 1, 1, 1, 1, 1, 1, 1, 1, 1, 1, 1, 1, 1, 1, 1, 1, 1, 1, 1, 1, 1, 1, 1, 1, 1, 1, 1, 1, 1, 1, 1, 1, 1, 1, 1, 1, 1, 1, 1, 1, 0, 0, 0, 0, 0, 0, 0, 0, 0, 0, 0, 0, 0, 0, 0, 0, 0, 0, 0, 0, 0, 0, 0, 0, 0, 0, 0, 0, 0, 0, 0, 0, 0, 0, 0, 0, 0, 0, 0, 0, 0, 0, 0, 0, 0, 0, 0, 0, 0, 0, 0, 0, 0, 0, 0, 0, 0, 0, 0, 0, 0, 0, 0, 0, 0, 0, 0, 0, 0, 0, 0, 0, 0, 0, 0, 0, 0, 0, 0, 0, 0, 0, 0, 0, 0, 0, 0, 0, 0, 0, 0, 0, 0, 0, 0, 0, 0, 0, 0, 0, 0, 0, 0, 0, 0, 0, 0, 0, 0, 0, 0, 0, 0, 0, 0, 0, 0, 0, 0, 0, 0, 0, 0, 0, 0, 0, 0, 0, 0, 0, 0, 0, 0, 0, 0, 0, 0, 0, 0, 0, 0, 0, 0, 0, 0, 0, 0, 0, 0, 0, 0, 0, 0, 0, 0, 0, 0, 0, 0, 0, 0, 0, 0, 0, 0, 0, 0, 0, 0, 0, 0, 0, 0, 0, 0, 0, 0, 0, 0, 0, 0, 0, 0, 0, 0, 0, 0, 0, 0, 0, 0, 0, 0, 0, 0, 0, 0, 0, 0, 0, 0, 0, 0, 0, 0, 0, 0, 0, 0, 0, 0, 0, 0, 0, 0, 0, 0, 0, 0, 0, 0, 0, 0, 0, 0, 0, 0, 0, 0, 0, 0, 0, 0, 0, 0, 0, 0, 0, 0, 0, 0, 0, 0, 0, 0, 0, 0, 0, 0, 0, 0, 0, 0, 0, 0, 0, 0, 0, 0, 0, 0, 0, 0, 0, 0, 0, 0, 0, 0, 0, 0, 0, 0, 0, 0, 0, 0, 0, 0, 0, 0, 0, 0, 0, 0, 0, 0, 0, 0, 0, 0, 0, 0, 0, 0, 0, 0, 0, 0, 0, 0, 0, 0, 0, 0, 0, 0, 0, 0, 0, 0, 0, 0, 0, 0, 0, 0, 0, 0, 0, 0, 0, 0, 0, 0, 0, 0, 0, 0, 0, 0, 0, 0, 0, 0, 0, 0, 0, 0, 0, 0, 0, 0, 0, 0, 0, 0, 0, 0, 0, 0, 0, 0, 0, 0, 0, 0, 0, 0, 0, 0, 0, 0, 0, 0, 0, 0, 0, 0, 0, 0, 0, 0, 0, 0, 0, 0, 0, 0, 0, 0, 0, 0, 0, 0, 0, 0, 0, 0, 0, 0, 0, 0, 0, 0, 0, 0, 0, 0, 0, 0, 0, 0, 0, 0, 0, 0, 0, 0, 0, 0, 0, 0, 0, 0, 0, 0, 0, 0, 0, 0, 0, 0, 0, 0, 0, 0, 0, 0, 0, 0, 0, 0, 0, 0, 0, 0, 0, 0, 0, 0, 0, 0, 0, 0, 0, 0, 0, 0, 0, 0, 0, 0, 0, 0, 0, 0, 0, 0, 0, 0, 0, 0, 0, 0, 0, 0, 0, 0, 0, 0, 0, 0, 0, 0, 0, 0, 0, 0, 0, 0, 0, 0, 0, 0, 0, 0, 0, 0, 0, 0, 0, 0, 0, 0, 0, 0, 0, 0, 0, 0, 0, 0, 0, 0, 0, 0, 0, 0, 0, 0, 0, 0, 0, 0, 0, 0, 0, 0, 0, 0, 0, 0, 0, 0, 0, 0, 0, 0, 0, 0, 0, 0, 0, 0, 0, 0, 0, 0, 0, 0, 0, 0, 0, 0, 0, 0, 0, 0, 0, 0, 0, 0, 0, 0, 0, 0, 0, 0, 0, 0, 0, 0, 0, 0, 0, 0, 0, 0, 0, 0, 0, 0, 0, 0, 0, 0, 0, 0, 0, 0, 0, 0, 0, 0, 0, 0, 0, 0, 0, 0, 0, 0, 0, 0, 0, 0, 0, 0, 0, 0, 0, 0, 0, 0, 0, 0, 0, 0, 0, 0, 0, 0, 0, 0, 0, 0, 0, 0, 0, 0, 0, 0, 0, 0, 0, 0, 0, 0, 0, 0, 0, 0, 0, 0, 0, 0, 0, 0, 0, 0, 0, 0, 0, 0, 0, 0, 0, 0, 0, 0, 0, 0, 0, 0, 0, 0, 0, 0, 0, 0, 0, 0, 0, 0, 0, 0, 0, 0, 0, 0, 0, 0, 0, 0, 0, 0, 0, 0, 0, 0, 0, 0, 0, 0, 0, 0, 0, 0, 0, 0, 0, 0, 0, 0, 0, 0, 0, 0, 0, 0, 0, 0, 0, 0, 0, 0, 0, 0, 0, 0, 0, 0, 0, 0, 0, 0, 0, 0, 0, 0, 0, 0, 0, 0, 0, 0, 0, 0, 0, 0, 0, 0, 0, 0, 0, 0, 0, 0, 0, 0, 0, 0, 0, 0, 0, 0, 0, 0, 0, 0, 0, 0, 0, 0, 0, 0, 0, 0, 0, 0, 0, 0, 0, 0, 0, 0, 0, 0, 0])
me_cube_003.polygons.foreach_set('material_index', [0, 0, 0, 0, 0, 0, 0, 0, 0, 0, 0, 0, 0, 0, 0, 0, 0, 0, 0, 0, 0, 0, 0, 0, 0, 0, 0, 0, 0, 0, 0, 0, 0, 0, 0, 0, 0, 0, 0, 0, 0, 0, 0, 0, 0, 0, 0, 0, 0, 0, 0, 0, 0, 0, 0, 0, 0, 0, 0, 0, 0, 0, 0, 0, 0, 0, 0, 0, 0, 0, 0, 0, 0, 0, 0, 0, 0, 0, 0, 0, 0, 0, 0, 0, 0, 0, 0, 0, 0, 0, 0, 0, 0, 0, 0, 0, 0, 0, 0, 0, 0, 0, 0, 0, 0, 0, 0, 0, 0, 0, 0, 0, 0, 0, 0, 0, 0, 0, 0, 0, 0, 0, 0, 0, 0, 0, 0, 0, 0, 0, 0, 0, 0, 0, 0, 0, 0, 0, 0, 0, 0, 0, 0, 0, 0, 0, 0, 0, 0, 0, 0, 0, 0, 0, 0, 0, 0, 0, 0, 0, 0, 0, 0, 0, 0, 0, 0, 0, 0, 0, 0, 0, 0, 0, 0, 0, 0, 0, 0, 0, 0, 0, 0, 0, 0, 0, 0, 0, 0, 0, 0, 0, 0, 0, 0, 0, 0, 0, 0, 0, 0, 0, 0, 0, 0, 0, 0, 0, 0, 0, 0, 0, 0, 0, 0, 0, 0, 0, 0, 0, 0, 0, 0, 0, 0, 0, 0, 0, 0, 0, 0, 0, 0, 0, 0, 0, 0, 0, 0, 0, 0, 0, 0, 0, 0, 0, 0, 0, 0, 0, 0, 0, 0, 0, 0, 0, 0, 0, 0, 0, 0, 0, 0, 0, 0, 0, 0, 0, 0, 0, 0, 0, 0, 0, 0, 0, 0, 0, 0, 0, 0, 0, 0, 0, 0, 0, 0, 0, 0, 0, 0, 0, 0, 0, 0, 0, 0, 0, 0, 0, 0, 0, 0, 0, 0, 0, 0, 0, 0, 0, 0, 0, 0, 0, 0, 0, 0, 0, 0, 0, 0, 0, 0, 0, 0, 0, 0, 0, 0, 0, 0, 0, 0, 0, 0, 0, 0, 0, 0, 0, 0, 0, 0, 0, 0, 0, 0, 0, 0, 0, 0, 0, 0, 0, 0, 0, 0, 0, 0, 0, 0, 0, 0, 0, 0, 0, 0, 0, 0, 0, 0, 0, 0, 0, 0, 0, 0, 0, 0, 0, 0, 0, 0, 0, 0, 0, 0, 0, 0, 0, 0, 0, 0, 0, 0, 0, 0, 0, 0, 0, 0, 0, 0, 0, 0, 0, 0, 0, 0, 0, 0, 0, 0, 0, 0, 0, 0, 0, 0, 0, 0, 0, 0, 0, 0, 0, 0, 0, 0, 0, 0, 0, 0, 0, 0, 0, 0, 0, 0, 0, 0, 0, 0, 0, 0, 0, 0, 0, 0, 0, 0, 0, 0, 0, 0, 0, 0, 0, 0, 0, 0, 0, 0, 0, 0, 0, 0, 0, 0, 0, 0, 0, 0, 0, 0, 0, 0, 0, 0, 0, 0, 0, 0, 0, 0, 0, 1, 1, 1, 1, 1, 1, 1, 1, 2, 2, 2, 2, 2, 2, 2, 2, 2, 2, 2, 2, 2, 2, 2, 2, 2, 2, 2, 2, 2, 2, 2, 2, 2, 2, 2, 2, 2, 2, 2, 2, 2, 2, 2, 2, 2, 2, 2, 2, 2, 2, 2, 2, 2, 2, 2, 2, 2, 2, 2, 2, 2, 2, 2, 2, 2, 2, 2, 2, 2, 2, 2, 2, 2, 2, 2, 2, 2, 2, 2, 2, 2, 2, 2, 2, 2, 2, 2, 2, 2, 2, 2, 2, 2, 2, 2, 2, 2, 2, 2, 2, 2, 2, 2, 2, 2, 2, 2, 2, 2, 2, 2, 2, 2, 2, 2, 2, 2, 2, 2, 2, 2, 2, 2, 2, 2, 2, 2, 2, 2, 2, 2, 2, 2, 2, 2, 2, 2, 2, 2, 2, 2, 2, 2, 2, 2, 2, 2, 2, 2, 2, 2, 2, 2, 2, 2, 2, 2, 2, 2, 2, 2, 2, 2, 2, 2, 2, 2, 2, 2, 2, 2, 2, 2, 2, 2, 2, 2, 2, 2, 2, 2, 2, 2, 2, 2, 2, 2, 2, 2, 2, 2, 2, 2, 2, 2, 2, 2, 2, 2, 2, 2, 2, 2, 2, 2, 2, 2, 2, 2, 2, 2, 2, 2, 2, 2, 2, 2, 2, 2, 2, 2, 2, 2, 2, 2, 2, 2, 2, 2, 2, 2, 2, 2, 2, 2, 2, 2, 2, 2, 2, 2, 2, 2, 2, 2, 2, 2, 2, 2, 2, 2, 2, 2, 2, 2, 2, 2, 2, 2, 2, 2, 2, 2, 2, 2, 2, 2, 2, 2, 2, 2, 2, 2, 2, 2, 2, 2, 2, 2, 2, 2, 2, 2, 2, 2, 2, 2, 2, 2, 2, 2, 2, 2, 2, 2, 2, 2, 2, 2, 2, 2, 2, 2, 2, 2, 2, 2, 2, 2, 2, 2, 2, 2, 2, 2, 2, 2, 2, 2, 2, 2, 2, 2, 2, 2, 2, 2, 2, 2, 2, 2, 2, 2, 2, 2, 2, 2, 2, 2, 2, 2, 2, 2, 2, 2, 2, 2, 2, 2, 2, 2, 2, 2, 2, 2, 2, 2, 2, 2, 2, 2, 2, 2, 2, 2, 2, 2, 2, 2, 2, 2, 2, 2, 2, 2, 2, 2, 2, 2, 2, 2, 2, 2, 2, 2, 2, 2, 2, 2, 2, 2, 2, 2, 2, 2, 2, 2, 2, 2, 2, 2, 2, 2, 2, 2, 2, 2, 3, 3, 3, 3, 3, 3, 3, 3, 3, 3, 3, 3, 3, 3, 3, 3, 3, 3, 3, 3, 3, 3, 3, 3, 3, 3, 3, 3, 3, 3, 3, 3, 3, 3, 3, 3, 3, 3, 3, 3, 3, 3, 3, 3, 3, 3, 3, 3, 3, 3, 3, 3, 3, 3, 3, 3, 3, 3, 3, 3, 3, 3, 3, 3, 3, 3, 3, 3, 3, 3, 3, 3, 3, 3, 3, 3, 3, 3, 3, 3, 3, 3, 3, 3, 3, 3, 3, 3, 3, 3, 3, 3, 3, 3, 3, 3, 3, 3, 3, 3, 3, 3, 3, 3, 3, 3, 3, 3, 3, 3, 3, 3, 3, 3, 3, 3, 3, 3, 3, 3, 3, 3, 3, 3, 3, 3, 3, 3, 3, 3, 3, 3, 3, 3, 3, 3, 3, 3, 3, 3, 3, 3, 3, 3, 3, 3, 3, 3, 3, 3, 3, 3, 3, 3, 3, 3, 3, 3, 3, 3, 3, 3, 3, 3, 3, 3, 3, 3, 3, 3, 3, 3, 3, 3, 3, 3, 3, 3, 3, 3, 3, 3, 3, 3, 3, 3, 3, 3, 3, 3, 3, 3, 3, 3, 3, 3, 3, 3, 3, 3, 3, 3, 3, 3, 3, 3, 3, 3, 3, 3, 3, 3, 3, 3, 3, 3, 3, 3, 3, 3, 3, 3, 3, 3, 3, 3, 3, 3, 3, 3, 3, 3, 3, 3, 3, 3, 3, 3, 3, 3, 3, 3, 3, 3, 3, 3, 3, 3, 3, 3, 3, 3, 3, 3, 3, 3, 3, 3, 3, 3, 3, 3, 3, 3, 3, 3, 3, 3, 3, 3, 3, 3, 3, 3, 3, 3, 3, 3, 3, 3, 3, 3, 3, 3, 3, 3, 3, 3, 3, 3, 3, 3, 3, 3, 3, 3, 3, 3, 3, 3, 3, 3, 3, 3, 3, 3, 3, 3, 3, 3, 3, 3, 3, 3, 3, 3, 3, 3, 3, 3, 3, 3, 3, 3, 3, 3, 3, 3, 3, 3, 3, 3, 3, 3, 3, 3, 3, 3, 3, 3, 3, 3, 3, 3, 3, 3, 3, 3, 3, 3, 3, 3, 3, 3, 3, 3, 3, 3, 3, 3, 3, 3, 3])
me_cube_003.materials.append(mat_material_002)
me_cube_003.materials.append(mat_material_006)
me_cube_003.materials.append(mat_material_009)
me_cube_003.materials.append(mat_material_010)
me_cube_003.use_remesh_preserve_volume = False
me_cube_003.use_remesh_preserve_attributes = False
me_cube_003.use_mirror_vertex_groups = False
me_cube_003.update()

# ---- objects
ob_cube = bpy.data.objects.new('Cube', me_cube_003)

# ---- transforms, parenting, visibility, modifiers, constraints
ob_cube.location = (0.0, 0.0, -0.4)
ob_cube.scale = (1.0, 1.0, 0.4)
ob_cube.lineart.crease_threshold = 0.0

# ---- collection membership
col_collection_1.objects.link(ob_cube)

# ---- scene / render settings (as saved in the file)
scene.frame_start = 1; scene.frame_end = 250; scene.frame_set(1)
scene.render.engine = 'CYCLES'
scene.render.resolution_percentage = 50
scene.render.dither_intensity = 0.0
scene.cycles.use_denoising = False
scene.cycles.samples = 128
scene.cycles.sampling_pattern = 'TABULATED_SOBOL'
scene.cycles.use_adaptive_sampling = False
scene.cycles.use_light_tree = False
scene.cycles.blur_glossy = 0.0
scene.cycles.sample_clamp_indirect = 0.0
scene.view_settings.view_transform = 'Standard'
bpy.context.view_layer.update()

# ---- added for rendering (the .blend has no active camera and no usable light): camera, sun
cam_auto = bpy.data.cameras.new('AutoCamera')
cam_auto.lens = 50.0
cam_auto.sensor_width = 36.0
cam_auto.clip_end = 1000.0
ob_auto_camera = bpy.data.objects.new('AutoCamera', cam_auto)
scene.collection.objects.link(ob_auto_camera)
ob_auto_camera.location = (2.72469, -3.26963, 1.78975)
ob_auto_camera.rotation_euler = (1.09748, -7.21219e-08, 0.694738)
scene.camera = ob_auto_camera
light_auto_sun = bpy.data.lights.new('AutoSun', 'SUN')
light_auto_sun.energy = 3.0
light_auto_sun.angle = 0.0523599
ob_auto_sun = bpy.data.objects.new('AutoSun', light_auto_sun)
scene.collection.objects.link(ob_auto_sun)
ob_auto_sun.rotation_euler = (0.872665, 0.174533, 0.523599)
bpy.context.view_layer.update()
